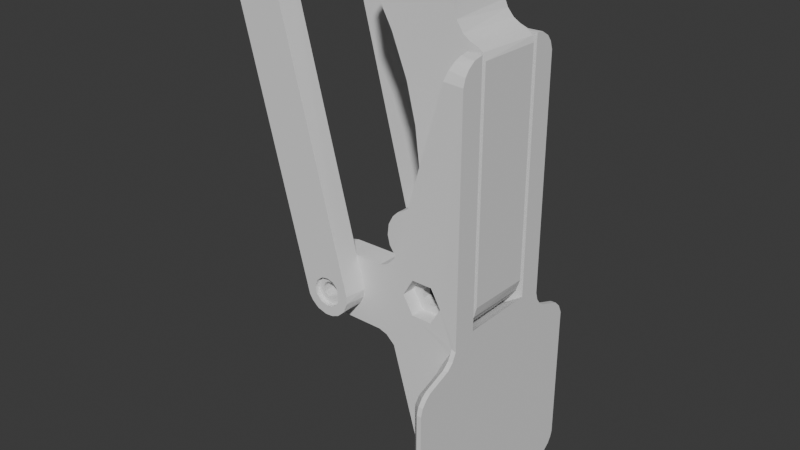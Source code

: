# Source: gripper_finger.blend  (saved by Blender 5.0.118; exported with 4.5.12 LTS)
import bpy
from mathutils import Matrix  # noqa: F401  (used for matrix-valued properties, if any)

bpy.ops.wm.read_factory_settings(use_empty=True)
scene = bpy.context.scene
scene.name = 'Scene'

# ---- collections
col_collection = bpy.data.collections.new('Collection'); scene.collection.children.link(col_collection)

# ---- world
world_world = bpy.data.worlds.new('World'); scene.world = world_world
world_world.use_nodes = True; world_world.node_tree.nodes.clear()
_N = world_world.node_tree.nodes; _L = world_world.node_tree.links
n0 = _N.new('ShaderNodeOutputWorld'); n0.name = 'World Output'; n0.location = (300, 300)
n1 = _N.new('ShaderNodeBackground'); n1.name = 'Background'; n1.location = (10, 300)
n1.inputs[0].default_value = (0.05088, 0.05088, 0.05088, 1.0)
_L.new(n1.outputs[0], n0.inputs[0])
n0.is_active_output = True
world_world.color = (0.05088, 0.05088, 0.05088)
world_world.sun_shadow_jitter_overblur = 0.0

# ---- meshes
me_gripper___finger_r__1 = bpy.data.meshes.new('Gripper - Finger R (1)')
me_gripper___finger_r__1.from_pydata([(18.02, 8.5, -88.76), (19.88, 8.5, -88.78), (19.54, 8.5, -89.97), (17.19, 8.5, -90.04), (18.57, 8.5, -91.27), (17.17, 8.5, -92.07), (15.62, 8.5, -90.43), (15.45, 8.5, -92.27), (13.41, 8.5, -91.44), (14.36, 8.5, -89.79), (12.18, 8.5, -89.82), (13.74, 8.5, -88.61), (11.88, 8.5, -87.89), (13.89, 8.5, -87.44), (12.63, 8.5, -85.85), (14.61, 8.5, -86.48), (14.1, 8.5, -84.65), (15.95, 8.5, -86.07), (15.97, 8.5, -84.2), (17.71, 8.5, -84.66), (17.13, 8.5, -86.46), (19.04, 8.5, -85.7), (17.92, 8.5, -87.42), (19.84, 8.5, -87.41), (17.56, 5.5, -86.84), (16.75, 5.5, -86.26), (15.88, 5.5, -86.08), (14.59, 5.5, -86.48), (13.85, 5.5, -87.55), (13.78, 5.5, -88.9), (14.66, 5.5, -90.03), (15.58, 5.5, -90.39), (16.52, 5.5, -90.33), (17.57, 5.5, -89.66), (18.11, 5.5, -88.18), (22.59, -15.5, -96.75), (22.98, -15.54, -95.44), (21.0, -17.31, -100.8), (23.0, -18.01, -98.86), (21.0, -15.5, -99.45), (23.0, -16.48, -97.54), (21.0, -22.16, -136.4), (23.0, -23.09, -138.2), (23.0, -24.39, -137.0), (21.0, -23.35, -135.0), (23.0, -25.23, -135.6), (23.0, -25.49, -134.3), (23.0, 20.48, -134.4), (21.0, 18.45, -134.6), (21.0, 17.23, -102.6), (23.0, 17.91, -100.7), (23.0, 19.24, -101.8), (21.0, 18.37, -104.1), (23.0, 20.07, -103.1), (22.99, 20.46, -104.4), (23.0, 13.07, -98.89), (21.0, 4.652, -141.0), (20.13, 10.5, -138.0), (21.0, 10.5, -138.9), (23.0, 10.5, -141.0), (19.84, -15.44, -45.1), (24.0, -15.48, -45.3), (24.0, -14.96, -43.69), (20.36, -14.72, -43.25), (24.0, -14.14, -42.55), (20.72, -13.52, -41.99), (24.0, -12.6, -41.4), (20.91, -12.26, -41.3), (24.0, -10.5, -40.97), (21.01, -10.5, -40.97), (23.0, -25.47, -104.5), (21.0, -23.39, -104.1), (21.0, 5.5, -41.0), (24.0, 5.5, -41.0), (20.97, 6.605, -41.09), (24.0, 7.101, -41.21), (20.75, 8.395, -41.88), (24.0, 8.917, -42.31), (20.32, 9.81, -43.39), (24.0, 9.912, -43.61), (24.0, 10.49, -45.3), (19.79, 10.47, -45.27), (20.13, -15.5, -138.0), (21.0, -9.652, -141.0), (21.0, -15.5, -138.9), (23.0, -15.5, -141.0), (9.633, 5.5, -80.97), (9.338, 10.5, -81.65), (8.639, 5.5, -82.51), (7.611, 10.5, -83.32), (7.016, 5.5, -83.61), (5.879, 10.5, -83.95), (5.556, 5.5, -83.98), (6.231, -10.5, -83.9), (6.057, -15.5, -83.93), (7.784, -15.5, -83.19), (8.17, -10.5, -82.93), (9.387, -15.5, -81.58), (9.482, -10.5, -81.34), (17.92, -10.5, -87.42), (17.56, -12.5, -86.84), (17.13, -10.5, -86.46), (16.28, -12.5, -86.07), (15.95, -10.5, -86.07), (14.59, -12.5, -86.48), (14.61, -10.5, -86.48), (13.78, -10.5, -87.7), (13.72, -12.5, -87.94), (13.97, -10.5, -89.32), (14.13, -12.5, -89.55), (15.06, -10.5, -90.26), (15.35, -12.5, -90.37), (16.41, -10.5, -90.38), (16.57, -12.5, -90.31), (17.57, -12.5, -89.66), (17.45, -10.5, -89.76), (18.02, -10.5, -88.76), (18.11, -12.5, -88.18), (23.0, 20.09, -135.9), (21.0, 17.51, -136.2), (23.0, 19.13, -137.3), (23.0, 17.91, -138.3), (18.0, -10.5, -97.02), (-2.542, -10.5, -89.56), (-3.347, -10.5, -89.51), (-4.021, -10.5, -89.89), (-4.48, -10.5, -90.59), (-9.587, -10.5, -88.53), (6.043, -10.5, -98.06), (-2.063, -10.5, -92.24), (7.697, -10.5, -98.76), (-8.48, -10.5, -86.61), (-7.277, -10.5, -85.44), (24.0, -10.5, -93.64), (-3.745, -10.5, -84.02), (-1.745, -10.5, -90.1), (20.0, -10.5, -96.29), (-10.02, -10.5, -90.69), (-9.785, -10.5, -92.83), (-4.282, -10.5, -91.88), (-8.548, -10.5, -95.37), (-6.387, -10.5, -97.16), (-3.203, -10.5, -92.51), (-4.172, -10.5, -97.93), (-5.64, -10.5, -84.48), (9.641, -10.5, -101.0), (-1.49, -10.5, -91.23), (18.0, -10.5, -130.4), (8.836, -10.5, -99.73), (-3.648, 5.5, -84.02), (-4.202, 10.5, -84.07), (-5.42, 5.5, -84.39), (-6.41, 10.5, -84.86), (-7.265, 5.5, -85.43), (-7.901, 10.5, -85.98), (-8.584, 5.5, -86.74), (-9.439, 10.5, -88.08), (-9.727, 5.5, -88.91), (-10.02, 10.5, -90.69), (-10.02, 5.5, -91.5), (-9.785, 10.5, -92.83), (-9.435, 5.5, -93.85), (-8.548, 10.5, -95.37), (-7.814, 5.5, -96.16), (-6.387, 10.5, -97.16), (-5.66, 5.5, -97.5), (-4.172, 10.5, -97.93), (-3.845, 5.5, -97.97), (24.0, 12.02, -98.11), (24.0, 5.5, -93.64), (24.0, -17.76, -98.73), (24.0, 10.5, -141.0), (24.0, 17.96, -138.2), (24.0, 20.43, -104.1), (24.0, 13.15, -98.93), (24.0, 11.05, -96.84), (24.0, -15.6, -95.75), (24.0, -15.5, -141.0), (24.0, -16.49, -97.51), (24.0, -22.89, -100.7), (24.0, -25.48, -134.5), (24.0, -24.02, -137.4), (24.0, 19.56, -102.2), (24.0, 10.51, -95.12), (24.0, -22.87, -138.3), (24.0, 19.24, -137.2), (24.0, -25.0, -102.9), (24.0, -25.47, -104.5), (24.0, -25.04, -136.0), (24.0, 20.07, -135.9), (24.0, 20.47, -134.5), (24.0, 18.11, -100.8), (24.0, -24.01, -101.6), (20.17, -12.5, -88.25), (18.04, -12.5, -91.95), (20.17, -15.5, -88.25), (18.04, -15.5, -91.95), (21.01, 10.5, -99.43), (21.0, 11.81, -100.5), (22.47, 10.5, -96.91), (23.0, 10.77, -96.17), (22.99, 10.51, -95.09), (23.0, 11.64, -97.74), (-4.371, 10.5, -90.36), (-4.319, 5.5, -90.26), (-3.897, 10.5, -89.77), (-3.785, 5.5, -89.7), (-2.942, 10.5, -89.46), (-2.833, 5.5, -89.47), (-1.783, 10.5, -90.05), (-2.035, 5.5, -89.84), (-1.526, 5.5, -90.55), (-1.484, 10.5, -91.11), (-1.629, 5.5, -91.68), (-1.817, 10.5, -91.96), (-2.495, 5.5, -92.45), (-2.577, 10.5, -92.46), (-3.77, 10.5, -92.36), (-3.546, 5.5, -92.42), (-4.23, 5.5, -91.89), (-4.508, 10.5, -91.29), (-4.523, 5.5, -91.07), (5.532, 5.5, -98.02), (16.56, 10.5, -84.27), (15.08, 10.5, -84.32), (19.11, 10.5, -85.8), (12.37, 10.5, -86.31), (11.86, 10.5, -88.1), (19.88, 10.5, -87.62), (17.88, 10.5, -84.76), (9.641, 10.5, -101.0), (19.74, 10.5, -89.48), (13.54, 10.5, -84.98), (8.496, 10.5, -99.32), (6.233, 10.5, -98.09), (16.28, 10.5, -92.25), (14.72, 10.5, -92.1), (13.18, 10.5, -91.22), (17.88, 10.5, -91.76), (19.01, 10.5, -90.79), (12.22, 10.5, -89.88), (18.0, 5.5, -130.4), (9.327, -15.5, -100.3), (7.499, -15.5, -98.61), (5.723, -15.5, -98.03), (23.0, -25.0, -102.9), (23.0, -24.03, -101.6), (21.0, -22.27, -102.7), (23.0, -22.86, -100.7), (20.27, 5.5, -96.14), (7.163, 5.5, -98.43), (9.598, 5.5, -100.9), (18.02, 5.5, -97.04), (8.736, 5.5, -99.62), (-3.845, -15.5, -97.97), (-5.66, -15.5, -97.5), (-7.814, -15.5, -96.16), (-9.435, -15.5, -93.85), (-10.02, -15.5, -91.5), (-9.727, -15.5, -88.91), (-8.584, -15.5, -86.74), (-7.265, -15.5, -85.43), (-5.42, -15.5, -84.39), (-3.648, -15.5, -84.02), (-4.115, -15.5, -92.05), (-2.977, -15.5, -92.54), (-1.972, -15.5, -92.12), (-1.543, -15.5, -91.42), (-1.522, -15.5, -90.66), (-1.979, -15.5, -89.86), (-2.83, -15.5, -89.49), (-3.709, -15.5, -89.64), (-4.265, -15.5, -90.18), (-4.539, -15.5, -91.0), (18.04, -15.5, -84.55), (11.63, -15.5, -88.25), (13.76, -15.5, -84.55), (13.76, -15.5, -91.95), (13.76, -12.5, -84.55), (18.04, -12.5, -84.55), (13.76, -12.5, -91.95), (11.63, -12.5, -88.25), (-5.943, 14.5, -90.19), (-5.185, 15.5, -88.91), (-5.043, 14.5, -88.77), (-3.952, 15.5, -88.12), (-3.779, 14.5, -88.07), (-2.216, 15.5, -88.05), (-2.386, 14.5, -88.04), (-0.9997, 14.5, -88.69), (-0.9332, 15.5, -88.8), (-0.2499, 15.5, -89.75), (-0.08114, 14.5, -90.18), (0.03486, 15.5, -91.17), (-0.07354, 14.5, -91.83), (-0.479, 15.5, -92.68), (-0.9553, 14.5, -93.24), (-1.321, 15.5, -93.5), (-2.304, 14.5, -93.95), (-2.339, 15.5, -93.95), (-3.966, 15.5, -93.9), (-3.936, 14.5, -93.9), (-5.217, 14.5, -93.05), (-5.197, 15.5, -93.06), (-5.836, 15.5, -92.06), (-5.891, 14.5, -91.9), (-5.98, 15.5, -90.34), (-1.219, 14.5, -91.08), (-1.732, 14.5, -92.2), (-2.797, 14.5, -92.77), (-4.206, 14.5, -92.3), (-4.738, 14.5, -91.17), (-4.579, 14.5, -90.25), (-3.956, 14.5, -89.54), (-2.873, 14.5, -89.23), (-1.702, 14.5, -89.81), (-17.23, 10.5, -29.61), (1.96, 10.5, -91.85), (-23.68, 10.5, -27.86), (-2.62, 10.5, -89.29), (-1.703, 10.5, -89.82), (-17.58, 10.5, -30.71), (-18.36, 10.5, -31.33), (-1.268, 10.5, -90.76), (-3.824, 10.5, -89.43), (-20.77, 10.5, -29.53), (1.958, 10.5, -90.26), (-4.746, 10.5, -91.16), (-19.65, 10.5, -31.35), (-20.48, 10.5, -30.61), (-4.574, 10.5, -90.26), (-1.455, 10.5, -91.84), (1.135, 10.5, -93.9), (-0.3683, 10.5, -95.28), (-2.169, 10.5, -92.53), (-1.854, 10.5, -95.89), (-3.082, 10.5, -92.75), (-3.483, 10.5, -96.0), (-5.495, 10.5, -95.39), (-4.199, 10.5, -92.3), (-6.836, 10.5, -94.22), (-7.572, 10.5, -93.08), (-24.04, 10.5, -29.9), (-20.26, 10.5, -28.49), (-22.74, 10.5, -26.36), (-21.3, 10.5, -25.21), (-19.5, 10.5, -28.03), (-19.6, 10.5, -24.72), (-18.7, 10.5, -27.99), (-18.12, 10.5, -24.76), (-16.26, 10.5, -25.46), (-17.83, 10.5, -28.39), (-14.58, 10.5, -27.27), (-14.35, 15.5, -27.81), (-17.27, 15.5, -29.52), (-7.647, 15.5, -92.89), (-19.24, 15.5, -31.44), (-17.45, 15.5, -30.56), (-20.6, 15.5, -30.41), (-17.66, 15.5, -28.54), (-15.06, 15.5, -26.6), (-16.6, 15.5, -25.24), (-18.72, 15.5, -27.97), (-19.03, 15.5, -24.66), (-19.59, 15.5, -28.07), (-20.87, 15.5, -25.04), (-22.22, 15.5, -25.85), (-20.31, 15.5, -28.53), (-23.17, 15.5, -26.91), (-23.8, 15.5, -28.22), (-20.73, 15.5, -29.45), (-24.02, 15.5, -29.94), (-20.07, 15.5, -31.07), (-18.25, 15.5, -31.27), (-6.607, 15.5, -94.54), (-4.862, 15.5, -95.66), (-2.853, 15.5, -96.05), (-0.5102, 15.5, -95.39), (1.062, 15.5, -93.97), (1.801, 15.5, -92.45), (2.031, 15.5, -90.78), (-5.711, -20.5, -92.4), (-5.616, -19.5, -92.5), (-4.901, -19.5, -93.35), (-4.513, -20.5, -93.62), (-3.471, -19.5, -94.01), (-3.111, -20.5, -94.03), (-1.882, -19.5, -93.81), (-1.887, -20.5, -93.8), (-0.9081, -20.5, -93.18), (-0.8159, -19.5, -93.09), (-0.2021, -20.5, -92.13), (-0.2104, -19.5, -92.13), (0.02725, -19.5, -90.99), (0.01936, -20.5, -90.63), (-0.3126, -19.5, -89.59), (-0.5171, -20.5, -89.29), (-1.25, -19.5, -88.54), (-1.483, -20.5, -88.37), (-2.28, -19.5, -88.07), (-2.795, -20.5, -87.99), (-3.477, -19.5, -88.01), (-4.205, -20.5, -88.21), (-4.613, -19.5, -88.45), (-5.535, -20.5, -89.32), (-5.68, -19.5, -89.53), (-6.017, -20.5, -90.77), (-6.017, -19.5, -91.31), (-4.491, -19.5, -91.95), (-3.482, -19.5, -92.69), (-2.201, -19.5, -92.58), (-1.338, -19.5, -91.58), (-1.303, -19.5, -90.61), (-1.762, -19.5, -89.76), (-2.62, -19.5, -89.3), (-3.596, -19.5, -89.35), (-4.393, -19.5, -89.95), (-4.736, -19.5, -90.81), (-4.664, -15.5, -91.55), (-7.759, -15.5, -92.54), (-19.85, -15.5, -31.22), (-14.35, -15.5, -27.81), (-4.08, -15.5, -89.59), (-4.688, -15.5, -90.56), (-17.23, -15.5, -29.79), (-20.45, -15.5, -30.66), (-1.546, -15.5, -90.02), (-17.7, -15.5, -30.86), (-2.622, -15.5, -89.26), (-17.58, -15.5, -28.69), (-15.06, -15.5, -26.6), (-16.6, -15.5, -25.24), (-18.18, -15.5, -28.17), (-19.21, -15.5, -27.95), (-19.03, -15.5, -24.66), (-20.87, -15.5, -25.04), (-20.29, -15.5, -28.52), (-22.22, -15.5, -25.85), (-23.17, -15.5, -26.91), (-23.8, -15.5, -28.22), (-20.76, -15.5, -29.62), (-24.02, -15.5, -29.94), (-18.71, -15.5, -31.44), (-7.187, -15.5, -93.79), (-3.916, -15.5, -92.52), (-5.437, -15.5, -95.44), (-2.853, -15.5, -96.05), (-2.458, -15.5, -92.69), (-0.5102, -15.5, -95.39), (-1.484, -15.5, -91.88), (1.062, -15.5, -93.97), (1.801, -15.5, -92.45), (-1.259, -15.5, -90.95), (2.031, -15.5, -90.78), (-17.29, -20.5, -30.06), (-20.18, -20.5, -30.98), (-24.04, -20.5, -29.9), (1.958, -20.5, -90.26), (-20.72, -20.5, -30.06), (-17.72, -20.5, -30.87), (-19.36, -20.5, -31.41), (-20.64, -20.5, -29.12), (-23.68, -20.5, -27.86), (-22.74, -20.5, -26.36), (-20.17, -20.5, -28.4), (-21.3, -20.5, -25.21), (-19.25, -20.5, -27.97), (-19.6, -20.5, -24.72), (-18.12, -20.5, -24.76), (-18.29, -20.5, -28.11), (-16.26, -20.5, -25.46), (-17.45, -20.5, -28.84), (-14.58, -20.5, -27.27), (-18.43, -20.5, -31.35), (1.96, -20.5, -91.85), (1.135, -20.5, -93.9), (-0.3683, -20.5, -95.28), (-1.854, -20.5, -95.89), (-3.483, -20.5, -96.0), (-5.495, -20.5, -95.39), (-6.836, -20.5, -94.22), (-7.572, -20.5, -93.08), (9.069, 4.5, -82.08), (16.56, 4.5, -86.17), (15.15, 4.5, -86.19), (10.05, 4.5, -76.19), (14.01, 4.5, -87.13), (0.121, 4.5, -34.16), (17.5, 4.5, -86.79), (23.94, 4.5, -89.51), (23.98, 4.5, -42.54), (8.935, 4.5, -55.23), (23.62, 4.5, -41.37), (10.13, 4.5, -62.93), (10.42, 4.5, -69.07), (7.867, 4.5, -87.06), (3.395, 4.5, -39.88), (22.47, 4.5, -40.27), (21.07, 4.5, -39.77), (19.63, 4.5, -38.92), (18.32, 4.5, -37.43), (17.67, 4.5, -35.93), (6.621, 4.5, -47.32), (18.04, 4.5, -87.82), (17.95, 4.5, -88.95), (23.19, 4.5, -91.84), (17.46, 4.5, -89.76), (21.89, 4.5, -93.74), (20.07, 4.5, -95.22), (16.42, 4.5, -90.38), (17.62, 4.5, -96.22), (14.86, 4.5, -96.31), (15.08, 4.5, -90.27), (12.95, 4.5, -95.81), (11.26, 4.5, -94.92), (14.24, 4.5, -89.64), (9.287, 4.5, -93.01), (13.74, 4.5, -88.6), (8.149, 4.5, -90.68), (7.81, 4.5, -88.85), (21.36, -4.5, -91.95), (22.16, -4.5, -90.34), (18.06, -4.5, -88.47), (22.48, -4.5, -88.64), (22.26, -4.5, -86.37), (17.84, -4.5, -87.26), (21.03, -4.5, -84.1), (16.83, -4.5, -86.26), (19.76, -4.5, -82.91), (18.26, -4.5, -82.08), (16.11, -4.5, -81.65), (15.53, -4.5, -86.11), (14.03, -4.5, -81.92), (14.46, -4.5, -86.61), (12.12, -4.5, -82.83), (10.87, -4.5, -84.01), (9.911, -4.5, -85.45), (13.79, -4.5, -87.69), (9.326, -4.5, -87.61), (13.81, -4.5, -88.86), (9.524, -4.5, -90.03), (10.48, -4.5, -92.01), (14.32, -4.5, -89.73), (11.68, -4.5, -93.32), (15.1, -4.5, -90.26), (13.62, -4.5, -94.47), (16.33, -4.5, -90.4), (15.64, -4.5, -94.83), (17.88, -4.5, -94.58), (20.13, -4.5, -93.32), (17.58, -4.5, -89.65), (0.1553, -9.5, -34.24), (9.758, -9.5, -85.83), (23.97, -9.5, -42.32), (21.92, -9.5, -85.56), (23.96, -9.5, -89.24), (20.93, -9.5, -83.97), (10.93, -9.5, -83.88), (16.8, -9.5, -81.71), (14.89, -9.5, -81.73), (22.5, -9.5, -87.71), (19.08, -9.5, -82.43), (9.363, -9.5, -57.41), (22.24, -9.5, -90.07), (23.38, -9.5, -91.45), (21.25, -9.5, -92.15), (22.17, -9.5, -93.4), (20.48, -9.5, -94.98), (19.71, -9.5, -93.63), (17.93, -9.5, -94.54), (17.99, -9.5, -96.12), (15.91, -9.5, -94.84), (15.65, -9.5, -96.37), (14.09, -9.5, -94.6), (13.78, -9.5, -96.09), (11.76, -9.5, -95.25), (12.59, -9.5, -93.94), (11.25, -9.5, -92.94), (9.894, -9.5, -93.73), (9.891, -9.5, -91.03), (8.727, -9.5, -92.05), (7.908, -9.5, -89.82), (9.271, -9.5, -88.25), (9.429, -9.5, -80.51), (12.88, -9.5, -82.37), (10.32, -9.5, -72.76), (10.35, -9.5, -65.5), (3.962, -9.5, -41.01), (20.73, -9.5, -39.61), (19.24, -9.5, -38.59), (22.28, -9.5, -40.19), (23.35, -9.5, -40.99), (7.843, -9.5, -87.18), (7.353, -9.5, -49.41), (17.85, -9.5, -36.5), (-1.374, 4.5, -26.21), (15.9, 4.5, -26.21), (-1.374, -9.5, -26.21), (15.9, -9.5, -26.21)], [], [(22, 23, 0), (23, 1, 0), (1, 2, 0), (0, 2, 3), (2, 4, 3), (4, 5, 3), (3, 5, 6), (5, 7, 6), (7, 8, 6), (6, 8, 9), (8, 10, 9), (9, 10, 11), (10, 12, 11), (11, 12, 13), (12, 14, 13), (13, 14, 15), (14, 16, 15), (15, 16, 17), (16, 18, 17), (18, 19, 17), (17, 19, 20), (19, 21, 20), (20, 21, 22), (21, 23, 22), (0, 34, 22), (34, 24, 22), (22, 24, 20), (24, 25, 20), (20, 25, 17), (25, 26, 17), (26, 27, 17), (17, 27, 15), (15, 27, 13), (27, 28, 13), (13, 28, 11), (28, 29, 11), (11, 29, 9), (29, 30, 9), (9, 30, 6), (30, 31, 6), (31, 32, 6), (6, 32, 3), (32, 33, 3), (3, 33, 0), (33, 34, 0), (39, 40, 35), (40, 36, 35), (37, 38, 39), (38, 40, 39), (42, 43, 41), (41, 43, 44), (43, 45, 44), (45, 46, 44), (47, 48, 54), (48, 52, 54), (50, 51, 49), (49, 51, 52), (51, 53, 52), (53, 54, 52), (50, 49, 55), (49, 198, 55), (56, 57, 58), (119, 121, 58), (121, 59, 58), (58, 59, 56), (61, 62, 60), (60, 62, 63), (62, 64, 63), (63, 64, 65), (64, 66, 65), (67, 65, 66), (68, 69, 66), (69, 67, 66), (70, 71, 46), (71, 44, 46), (72, 73, 74), (73, 75, 74), (74, 75, 76), (75, 77, 76), (76, 77, 78), (77, 79, 78), (79, 80, 78), (78, 80, 81), (82, 83, 84), (83, 85, 84), (84, 85, 41), (85, 42, 41), (86, 87, 88), (87, 89, 88), (88, 89, 90), (89, 91, 90), (90, 91, 92), (38, 37, 248), (37, 247, 248), (94, 95, 93), (93, 95, 96), (95, 97, 96), (96, 97, 98), (116, 117, 99), (117, 100, 99), (99, 100, 101), (100, 102, 101), (101, 102, 103), (501, 596, 598, 594), (102, 104, 103), (103, 104, 105), (105, 104, 106), (104, 107, 106), (106, 107, 108), (107, 109, 108), (108, 109, 110), (109, 111, 110), (110, 111, 112), (111, 113, 112), (113, 114, 112), (112, 114, 115), (115, 114, 116), (114, 117, 116), (47, 118, 48), (48, 118, 119), (118, 120, 119), (120, 121, 119), (69, 68, 103), (122, 108, 110), (69, 103, 98), (142, 129, 143), (135, 123, 106), (124, 125, 127), (125, 126, 127), (101, 103, 68), (98, 103, 105), (93, 106, 134), (123, 124, 127), (146, 108, 122), (96, 106, 93), (127, 131, 106), (123, 127, 106), (110, 112, 122), (143, 129, 128), (133, 115, 116), (96, 98, 105), (106, 96, 105), (131, 132, 106), (68, 99, 101), (146, 135, 106), (122, 112, 136), (112, 115, 136), (136, 115, 133), (116, 99, 133), (127, 126, 137), (137, 126, 138), (126, 139, 138), (138, 139, 140), (140, 139, 141), (139, 142, 141), (141, 142, 143), (130, 128, 129), (133, 99, 68), (106, 132, 144), (148, 130, 122), (144, 134, 106), (147, 145, 122), (130, 129, 122), (122, 129, 146), (146, 106, 108), (122, 145, 148), (149, 150, 151), (150, 152, 151), (151, 152, 153), (152, 154, 153), (153, 154, 155), (154, 156, 155), (155, 156, 157), (156, 158, 157), (157, 158, 159), (158, 160, 159), (159, 160, 161), (160, 162, 161), (161, 162, 163), (162, 164, 163), (163, 164, 165), (164, 166, 165), (165, 166, 167), (171, 172, 190), (174, 169, 173), (191, 174, 173), (174, 168, 169), (171, 190, 177), (190, 180, 177), (177, 180, 184), (133, 176, 178), (168, 175, 169), (190, 173, 180), (173, 169, 180), (180, 169, 187), (169, 133, 187), (187, 133, 170), (173, 182, 191), (169, 183, 73), (183, 80, 73), (133, 178, 170), (181, 184, 180), (190, 172, 185), (175, 183, 169), (68, 61, 133), (61, 176, 133), (192, 186, 170), (80, 75, 73), (181, 180, 188), (189, 190, 185), (179, 192, 170), (186, 187, 170), (61, 66, 64), (77, 75, 80), (80, 79, 77), (61, 64, 62), (61, 68, 66), (193, 194, 195), (194, 196, 195), (58, 198, 119), (58, 197, 198), (48, 119, 52), (119, 198, 52), (49, 52, 198), (197, 199, 202), (202, 199, 200), (199, 201, 200), (55, 198, 202), (198, 197, 202), (220, 203, 221), (221, 203, 204), (203, 205, 204), (204, 205, 206), (205, 207, 206), (206, 207, 208), (207, 209, 208), (208, 209, 210), (210, 209, 211), (209, 212, 211), (211, 212, 213), (212, 214, 213), (213, 214, 215), (214, 216, 215), (216, 217, 215), (215, 217, 218), (218, 217, 219), (217, 220, 219), (219, 220, 221), (184, 181, 42), (42, 181, 43), (181, 188, 43), (43, 188, 45), (188, 180, 45), (45, 180, 46), (222, 167, 234), (167, 166, 234), (80, 229, 223), (223, 91, 89), (227, 209, 207), (201, 239, 183), (80, 223, 81), (197, 217, 216), (152, 150, 223), (152, 232, 226), (207, 205, 156), (197, 234, 217), (225, 229, 80), (81, 223, 87), (152, 226, 227), (197, 214, 212), (239, 231, 183), (152, 223, 224), (224, 232, 152), (89, 87, 223), (223, 150, 91), (58, 57, 197), (57, 230, 197), (183, 231, 228), (228, 225, 80), (216, 214, 197), (230, 233, 197), (233, 234, 197), (183, 228, 80), (217, 234, 166), (154, 152, 227), (156, 154, 227), (207, 156, 227), (236, 235, 197), (205, 203, 156), (240, 237, 212), (212, 209, 227), (212, 237, 197), (197, 237, 236), (235, 238, 197), (239, 201, 238), (166, 164, 217), (164, 162, 217), (217, 162, 220), (162, 160, 220), (160, 158, 220), (158, 156, 220), (220, 156, 203), (199, 197, 238), (201, 199, 238), (212, 227, 240), (91, 150, 92), (150, 149, 92), (47, 190, 118), (190, 189, 118), (189, 185, 118), (118, 185, 120), (185, 172, 120), (120, 172, 121), (241, 251, 230), (242, 145, 82), (145, 147, 82), (230, 57, 241), (57, 56, 241), (241, 56, 147), (56, 83, 147), (147, 83, 82), (145, 242, 148), (242, 243, 148), (148, 243, 130), (130, 243, 128), (243, 244, 128), (70, 245, 71), (245, 246, 71), (71, 246, 247), (246, 248, 247), (252, 32, 31), (34, 33, 169), (169, 33, 249), (167, 222, 215), (211, 213, 252), (213, 215, 252), (72, 26, 73), (215, 250, 252), (252, 251, 241), (33, 32, 249), (249, 32, 252), (31, 211, 252), (215, 222, 250), (250, 253, 252), (90, 92, 208), (149, 208, 92), (208, 210, 31), (31, 30, 208), (26, 25, 73), (25, 24, 73), (253, 251, 252), (27, 26, 72), (73, 24, 169), (86, 27, 72), (210, 211, 31), (27, 90, 28), (24, 34, 169), (30, 29, 208), (27, 88, 90), (86, 88, 27), (208, 28, 90), (29, 28, 208), (215, 218, 167), (167, 218, 165), (165, 218, 163), (218, 219, 163), (163, 219, 161), (219, 221, 161), (161, 221, 159), (159, 221, 157), (221, 204, 157), (157, 204, 155), (204, 206, 155), (155, 206, 153), (153, 206, 151), (206, 208, 151), (151, 208, 149), (87, 86, 81), (86, 72, 81), (78, 81, 76), (74, 76, 81), (81, 72, 74), (50, 191, 51), (191, 182, 51), (51, 182, 53), (182, 173, 53), (53, 173, 54), (201, 183, 200), (183, 175, 200), (200, 175, 202), (175, 168, 202), (202, 168, 55), (168, 174, 55), (93, 134, 94), (134, 263, 94), (244, 254, 128), (254, 143, 128), (187, 186, 70), (70, 186, 245), (245, 186, 246), (186, 192, 246), (192, 179, 246), (246, 179, 248), (254, 255, 143), (143, 255, 141), (255, 256, 141), (141, 256, 140), (256, 257, 140), (140, 257, 138), (257, 258, 138), (138, 258, 137), (258, 259, 137), (137, 259, 127), (259, 260, 127), (127, 260, 131), (260, 261, 131), (131, 261, 132), (132, 261, 144), (261, 262, 144), (144, 262, 134), (262, 263, 134), (126, 273, 139), (273, 264, 139), (139, 264, 142), (264, 265, 142), (142, 265, 129), (265, 266, 129), (266, 267, 129), (129, 267, 146), (267, 268, 146), (146, 268, 135), (268, 269, 135), (135, 269, 123), (269, 270, 123), (123, 270, 124), (270, 271, 124), (124, 271, 125), (271, 272, 125), (125, 272, 126), (272, 273, 126), (169, 249, 133), (249, 136, 133), (249, 252, 136), (136, 252, 122), (61, 274, 195), (60, 97, 61), (97, 276, 61), (61, 276, 274), (267, 266, 39), (39, 35, 277), (266, 265, 244), (244, 265, 254), (268, 267, 277), (275, 94, 259), (94, 263, 259), (270, 269, 275), (97, 95, 275), (275, 95, 94), (271, 270, 259), (259, 270, 275), (243, 242, 39), (82, 84, 242), (84, 39, 242), (277, 267, 39), (244, 243, 266), (266, 243, 39), (276, 97, 275), (262, 261, 260), (272, 271, 259), (275, 268, 277), (263, 262, 260), (260, 259, 263), (275, 269, 268), (254, 265, 255), (265, 264, 255), (255, 264, 256), (256, 264, 257), (264, 273, 257), (257, 273, 258), (258, 273, 259), (259, 273, 272), (35, 36, 277), (277, 36, 196), (196, 36, 195), (36, 176, 195), (195, 176, 61), (55, 174, 50), (174, 191, 50), (227, 226, 12), (12, 226, 14), (226, 232, 14), (14, 232, 16), (232, 224, 16), (16, 224, 18), (224, 223, 18), (18, 223, 19), (223, 229, 19), (19, 229, 21), (229, 225, 21), (21, 225, 23), (225, 228, 23), (23, 228, 1), (228, 231, 1), (1, 231, 2), (231, 239, 2), (2, 239, 4), (239, 238, 4), (4, 238, 5), (238, 235, 5), (5, 235, 7), (235, 236, 7), (7, 236, 8), (236, 237, 8), (8, 237, 10), (237, 240, 10), (240, 227, 10), (10, 227, 12), (252, 241, 122), (241, 147, 122), (278, 279, 276), (279, 274, 276), (85, 177, 42), (177, 184, 42), (280, 281, 277), (281, 275, 277), (248, 179, 38), (179, 170, 38), (281, 278, 275), (278, 276, 275), (46, 180, 70), (180, 187, 70), (194, 113, 111), (194, 111, 280), (114, 113, 194), (279, 102, 100), (279, 100, 193), (193, 114, 194), (111, 109, 280), (278, 104, 102), (281, 280, 109), (109, 107, 281), (278, 281, 107), (278, 102, 279), (117, 114, 193), (100, 117, 193), (107, 104, 278), (247, 37, 84), (84, 37, 39), (84, 41, 44), (84, 44, 247), (44, 71, 247), (194, 280, 196), (280, 277, 196), (121, 172, 59), (172, 171, 59), (279, 193, 274), (193, 195, 274), (54, 173, 47), (173, 190, 47), (59, 171, 56), (171, 177, 56), (56, 177, 83), (177, 85, 83), (222, 234, 250), (234, 233, 250), (250, 233, 253), (253, 233, 251), (233, 230, 251), (65, 67, 60), (60, 63, 65), (67, 69, 60), (98, 97, 69), (97, 60, 69), (36, 40, 176), (176, 40, 178), (178, 40, 170), (40, 38, 170), (306, 283, 282), (282, 283, 284), (283, 285, 284), (284, 285, 286), (285, 287, 286), (286, 287, 288), (288, 287, 289), (287, 290, 289), (290, 291, 289), (289, 291, 292), (291, 293, 292), (292, 293, 294), (293, 295, 294), (294, 295, 296), (295, 297, 296), (296, 297, 298), (297, 299, 298), (299, 300, 298), (298, 300, 301), (301, 300, 302), (300, 303, 302), (303, 304, 302), (302, 304, 305), (304, 306, 305), (305, 306, 282), (307, 294, 308), (294, 296, 308), (308, 296, 309), (296, 298, 309), (298, 301, 309), (309, 301, 310), (301, 302, 310), (302, 305, 310), (310, 305, 311), (305, 282, 311), (311, 282, 312), (282, 284, 312), (312, 284, 313), (284, 286, 313), (313, 286, 314), (286, 288, 314), (288, 289, 314), (314, 289, 315), (289, 292, 315), (315, 292, 307), (292, 294, 307), (319, 320, 352), (352, 320, 326), (330, 324, 342), (316, 321, 352), (352, 321, 319), (341, 330, 342), (321, 322, 319), (320, 317, 326), (320, 323, 317), (324, 319, 322), (322, 328, 324), (323, 331, 317), (317, 331, 332), (332, 331, 333), (331, 334, 333), (333, 334, 335), (334, 336, 335), (335, 336, 337), (337, 336, 338), (336, 339, 338), (338, 339, 340), (340, 339, 341), (339, 327, 341), (341, 327, 330), (324, 328, 318), (318, 328, 329), (329, 325, 318), (318, 342, 324), (325, 343, 318), (318, 343, 344), (344, 343, 345), (343, 346, 345), (345, 346, 347), (346, 348, 347), (347, 348, 349), (349, 348, 350), (348, 351, 350), (350, 351, 352), (351, 316, 352), (357, 354, 353), (355, 306, 304), (373, 357, 380), (380, 357, 353), (285, 283, 372), (372, 283, 306), (354, 359, 353), (353, 359, 360), (360, 359, 361), (359, 362, 361), (361, 362, 363), (362, 364, 363), (363, 364, 365), (365, 364, 366), (364, 367, 366), (366, 367, 368), (368, 367, 369), (367, 370, 369), (369, 370, 371), (370, 358, 371), (371, 372, 355), (372, 356, 285), (358, 372, 371), (372, 306, 355), (373, 290, 287), (373, 291, 290), (356, 373, 287), (355, 304, 374), (304, 303, 374), (303, 300, 374), (374, 300, 375), (375, 300, 376), (300, 299, 376), (376, 299, 377), (299, 297, 377), (377, 297, 378), (297, 295, 378), (378, 295, 379), (295, 293, 379), (379, 293, 380), (293, 291, 380), (380, 291, 373), (287, 285, 356), (380, 353, 326), (353, 352, 326), (307, 323, 315), (323, 320, 315), (320, 319, 315), (315, 319, 314), (319, 324, 314), (314, 324, 313), (313, 324, 312), (324, 330, 312), (330, 327, 312), (312, 327, 311), (311, 327, 310), (327, 339, 310), (339, 336, 310), (310, 336, 309), (336, 334, 309), (309, 334, 308), (334, 331, 308), (308, 331, 307), (331, 323, 307), (371, 342, 369), (342, 318, 369), (369, 318, 368), (318, 344, 368), (368, 344, 366), (344, 345, 366), (366, 345, 365), (345, 347, 365), (365, 347, 363), (347, 349, 363), (363, 349, 361), (349, 350, 361), (361, 350, 360), (350, 352, 360), (360, 352, 353), (371, 355, 342), (355, 341, 342), (354, 316, 359), (316, 351, 359), (359, 351, 362), (351, 348, 362), (348, 346, 362), (362, 346, 364), (364, 346, 367), (346, 343, 367), (343, 325, 367), (367, 325, 370), (370, 325, 358), (325, 329, 358), (358, 329, 372), (329, 328, 372), (372, 328, 356), (328, 322, 356), (356, 322, 373), (373, 322, 357), (322, 321, 357), (321, 316, 357), (357, 316, 354), (326, 317, 380), (380, 317, 379), (317, 332, 379), (379, 332, 378), (378, 332, 377), (332, 333, 377), (333, 335, 377), (377, 335, 376), (335, 337, 376), (376, 337, 375), (337, 338, 375), (375, 338, 374), (338, 340, 374), (340, 341, 374), (374, 341, 355), (406, 381, 407), (407, 381, 382), (382, 381, 383), (381, 384, 383), (383, 384, 385), (384, 386, 385), (385, 386, 387), (386, 388, 387), (388, 389, 387), (387, 389, 390), (389, 391, 390), (390, 391, 392), (392, 391, 393), (391, 394, 393), (393, 394, 395), (394, 396, 395), (395, 396, 397), (396, 398, 397), (397, 398, 399), (398, 400, 399), (399, 400, 401), (400, 402, 401), (401, 402, 403), (402, 404, 403), (403, 404, 405), (404, 406, 405), (405, 406, 407), (417, 407, 408), (407, 382, 408), (382, 383, 408), (408, 383, 409), (383, 385, 409), (409, 385, 410), (385, 387, 410), (387, 390, 410), (410, 390, 411), (390, 392, 411), (392, 393, 411), (411, 393, 412), (393, 395, 412), (412, 395, 413), (395, 397, 413), (413, 397, 414), (397, 399, 414), (399, 401, 414), (414, 401, 415), (401, 403, 415), (415, 403, 416), (403, 405, 416), (416, 405, 417), (405, 407, 417), (441, 422, 419), (419, 423, 418), (425, 420, 441), (422, 423, 419), (422, 420, 442), (421, 427, 424), (440, 425, 441), (441, 420, 422), (428, 427, 421), (452, 426, 453), (453, 426, 421), (421, 426, 428), (442, 427, 428), (428, 422, 442), (424, 429, 421), (421, 429, 430), (430, 429, 431), (429, 432, 431), (432, 433, 431), (431, 433, 434), (434, 433, 435), (433, 436, 435), (435, 436, 437), (437, 436, 438), (438, 436, 439), (436, 440, 439), (439, 440, 441), (419, 418, 443), (418, 444, 443), (443, 444, 445), (445, 444, 446), (444, 447, 446), (446, 447, 448), (447, 449, 448), (448, 449, 450), (450, 449, 451), (449, 452, 451), (451, 452, 453), (472, 471, 454), (455, 458, 456), (457, 454, 459), (481, 455, 456), (396, 457, 398), (460, 455, 481), (472, 454, 457), (400, 398, 459), (459, 398, 457), (381, 406, 481), (459, 402, 400), (481, 473, 460), (457, 396, 394), (458, 461, 456), (456, 461, 462), (462, 461, 463), (461, 464, 463), (463, 464, 465), (464, 466, 465), (465, 466, 467), (467, 466, 468), (466, 469, 468), (468, 469, 470), (469, 471, 470), (470, 471, 472), (402, 459, 473), (404, 402, 473), (457, 394, 474), (394, 391, 474), (474, 391, 475), (391, 389, 475), (475, 389, 476), (389, 388, 476), (476, 388, 477), (388, 386, 477), (477, 386, 478), (386, 384, 478), (478, 384, 479), (479, 384, 480), (384, 381, 480), (480, 381, 481), (406, 404, 473), (481, 406, 473), (472, 457, 421), (457, 453, 421), (412, 452, 411), (452, 449, 411), (411, 449, 410), (449, 447, 410), (410, 447, 409), (447, 444, 409), (409, 444, 408), (444, 418, 408), (408, 418, 417), (418, 423, 417), (417, 423, 416), (423, 422, 416), (416, 422, 415), (422, 428, 415), (415, 428, 414), (414, 428, 413), (428, 426, 413), (413, 426, 412), (426, 452, 412), (419, 443, 481), (481, 443, 480), (443, 445, 480), (480, 445, 479), (479, 445, 478), (445, 446, 478), (478, 446, 477), (446, 448, 477), (477, 448, 476), (476, 448, 475), (448, 450, 475), (450, 451, 475), (475, 451, 474), (451, 453, 474), (474, 453, 457), (421, 430, 472), (472, 430, 470), (430, 431, 470), (470, 431, 468), (431, 434, 468), (468, 434, 467), (434, 435, 467), (467, 435, 465), (435, 437, 465), (465, 437, 463), (437, 438, 463), (463, 438, 462), (438, 439, 462), (462, 439, 456), (439, 441, 456), (481, 456, 419), (456, 441, 419), (424, 427, 454), (454, 427, 459), (459, 427, 473), (427, 442, 473), (473, 442, 460), (442, 420, 460), (460, 420, 455), (420, 425, 455), (455, 425, 458), (425, 440, 458), (458, 440, 461), (440, 436, 461), (461, 436, 464), (436, 433, 464), (464, 433, 466), (466, 433, 469), (433, 432, 469), (469, 432, 471), (432, 429, 471), (429, 424, 471), (471, 424, 454), (490, 488, 483), (484, 486, 482), (485, 484, 482), (482, 486, 495), (485, 494, 484), (484, 494, 493), (519, 495, 517), (517, 495, 486), (489, 488, 490), (493, 491, 484), (489, 503, 488), (499, 498, 483), (483, 498, 497), (500, 499, 483), (497, 492, 483), (501, 500, 483), (491, 596, 484), (502, 596, 491), (492, 490, 483), (496, 596, 502), (503, 489, 504), (489, 505, 504), (504, 505, 506), (505, 507, 506), (507, 508, 506), (506, 508, 509), (508, 510, 509), (510, 511, 509), (509, 511, 512), (511, 513, 512), (513, 514, 512), (512, 514, 515), (514, 516, 515), (515, 516, 517), (516, 518, 517), (518, 519, 517), (595, 596, 487), (549, 520, 550), (520, 521, 550), (550, 521, 522), (521, 523, 522), (523, 524, 522), (522, 524, 525), (524, 526, 525), (525, 526, 527), (526, 528, 527), (528, 529, 527), (529, 530, 527), (527, 530, 531), (530, 532, 531), (531, 532, 533), (532, 534, 533), (534, 535, 533), (535, 536, 533), (533, 536, 537), (536, 538, 537), (537, 538, 539), (538, 540, 539), (540, 541, 539), (539, 541, 542), (541, 543, 542), (542, 543, 544), (543, 545, 544), (544, 545, 546), (545, 547, 546), (547, 548, 546), (548, 549, 546), (546, 549, 550), (553, 554, 555), (556, 554, 553), (551, 598, 597), (583, 552, 557), (558, 561, 553), (592, 552, 583), (561, 556, 553), (554, 560, 555), (560, 563, 555), (555, 563, 564), (563, 565, 564), (564, 565, 566), (566, 565, 567), (565, 568, 567), (568, 569, 567), (567, 569, 570), (569, 571, 570), (570, 571, 572), (571, 573, 572), (572, 573, 574), (574, 573, 575), (573, 576, 575), (576, 577, 575), (575, 577, 578), (577, 579, 578), (578, 579, 580), (580, 579, 581), (579, 582, 581), (583, 584, 585), (590, 588, 558), (583, 557, 584), (585, 584, 586), (598, 593, 562), (589, 559, 558), (559, 586, 584), (588, 589, 558), (558, 591, 590), (581, 582, 592), (582, 552, 592), (598, 587, 593), (589, 594, 559), (587, 598, 551), (562, 586, 559), (558, 553, 591), (523, 560, 524), (560, 554, 524), (524, 554, 526), (554, 556, 526), (526, 556, 528), (556, 561, 528), (528, 561, 529), (561, 558, 529), (529, 558, 530), (558, 559, 530), (530, 559, 532), (559, 584, 532), (532, 584, 534), (584, 557, 534), (534, 557, 535), (535, 557, 536), (557, 552, 536), (536, 552, 538), (552, 582, 538), (538, 582, 540), (582, 579, 540), (540, 579, 541), (579, 577, 541), (541, 577, 543), (577, 576, 543), (543, 576, 545), (576, 573, 545), (545, 573, 547), (573, 571, 547), (547, 571, 548), (571, 569, 548), (569, 568, 548), (548, 568, 549), (568, 565, 549), (549, 565, 520), (520, 565, 521), (565, 563, 521), (521, 563, 523), (563, 560, 523), (487, 496, 551), (551, 496, 587), (496, 502, 587), (587, 502, 593), (502, 491, 593), (593, 491, 562), (491, 493, 562), (562, 493, 586), (493, 494, 586), (586, 494, 585), (494, 485, 585), (585, 485, 583), (485, 482, 583), (482, 495, 583), (583, 495, 592), (551, 597, 487), (487, 597, 595), (495, 519, 592), (592, 519, 581), (519, 518, 581), (581, 518, 580), (518, 516, 580), (580, 516, 578), (516, 514, 578), (578, 514, 575), (514, 513, 575), (575, 513, 574), (513, 511, 574), (574, 511, 572), (511, 510, 572), (572, 510, 570), (510, 508, 570), (570, 508, 567), (508, 507, 567), (567, 507, 566), (507, 505, 566), (566, 505, 564), (505, 489, 564), (564, 489, 555), (490, 553, 489), (553, 555, 489), (501, 594, 500), (594, 589, 500), (500, 589, 499), (589, 588, 499), (499, 588, 498), (588, 590, 498), (498, 590, 497), (590, 591, 497), (497, 591, 492), (591, 553, 492), (492, 553, 490), (522, 525, 503), (503, 525, 488), (525, 527, 488), (488, 527, 483), (527, 531, 483), (483, 531, 484), (531, 533, 484), (484, 533, 486), (533, 537, 486), (486, 537, 517), (537, 539, 517), (517, 539, 515), (539, 542, 515), (515, 542, 512), (542, 544, 512), (544, 546, 512), (512, 546, 509), (546, 550, 509), (509, 550, 506), (506, 550, 504), (550, 522, 504), (504, 522, 503), (483, 484, 596), (501, 483, 596), (496, 487, 596), (562, 559, 598), (598, 559, 594), (598, 596, 595, 597)])
_uv = me_gripper___finger_r__1.uv_layers.new(name='UVMap')
_uv.uv.foreach_set('vector', [0.0, 0.0, 0.0, 0.0, 0.0, 0.0, 0.0, 0.0, 0.0, 0.0, 0.0, 0.0, 0.0, 0.0, 0.0, 0.0, 0.0, 0.0, 0.0, 0.0, 0.0, 0.0, 0.0, 0.0, 0.0, 0.0, 0.0, 0.0, 0.0, 0.0, 0.0, 0.0, 0.0, 0.0, 0.0, 0.0, 0.0, 0.0, 0.0, 0.0, 0.0, 0.0, 0.0, 0.0, 0.0, 0.0, 0.0, 0.0, 0.0, 0.0, 0.0, 0.0, 0.0, 0.0, 0.0, 0.0, 0.0, 0.0, 0.0, 0.0, 0.0, 0.0, 0.0, 0.0, 0.0, 0.0, 0.0, 0.0, 0.0, 0.0, 0.0, 0.0, 0.0, 0.0, 0.0, 0.0, 0.0, 0.0, 0.0, 0.0, 0.0, 0.0, 0.0, 0.0, 0.0, 0.0, 0.0, 0.0, 0.0, 0.0, 0.0, 0.0, 0.0, 0.0, 0.0, 0.0, 0.0, 0.0, 0.0, 0.0, 0.0, 0.0, 0.0, 0.0, 0.0, 0.0, 0.0, 0.0, 0.0, 0.0, 0.0, 0.0, 0.0, 0.0, 0.0, 0.0, 0.0, 0.0, 0.0, 0.0, 0.0, 0.0, 0.0, 0.0, 0.0, 0.0, 0.0, 0.0, 0.0, 0.0, 0.0, 0.0, 0.0, 0.0, 0.0, 0.0, 0.0, 0.0, 0.0, 0.0, 0.0, 0.0, 0.0, 0.0, 0.0, 0.0, 0.0, 0.0, 0.0, 0.0, 0.0, 0.0, 0.0, 0.0, 0.0, 0.0, 0.0, 0.0, 0.0, 0.0, 0.0, 0.0, 0.0, 0.0, 0.0, 0.0, 0.0, 0.0, 0.0, 0.0, 0.0, 0.0, 0.0, 0.0, 0.0, 0.0, 0.0, 0.0, 0.0, 0.0, 0.0, 0.0, 0.0, 0.0, 0.0, 0.0, 0.0, 0.0, 0.0, 0.0, 0.0, 0.0, 0.0, 0.0, 0.0, 0.0, 0.0, 0.0, 0.0, 0.0, 0.0, 0.0, 0.0, 0.0, 0.0, 0.0, 0.0, 0.0, 0.0, 0.0, 0.0, 0.0, 0.0, 0.0, 0.0, 0.0, 0.0, 0.0, 0.0, 0.0, 0.0, 0.0, 0.0, 0.0, 0.0, 0.0, 0.0, 0.0, 0.0, 0.0, 0.0, 0.0, 0.0, 0.0, 0.0, 0.0, 0.0, 0.0, 0.0, 0.0, 0.0, 0.0, 0.0, 0.0, 0.0, 0.0, 0.0, 0.0, 0.0, 0.0, 0.0, 0.0, 0.0, 0.0, 0.0, 0.0, 0.0, 0.0, 0.0, 0.0, 0.0, 0.0, 0.0, 0.0, 0.0, 0.0, 0.0, 0.0, 0.0, 0.0, 0.0, 0.0, 0.0, 0.0, 0.0, 0.0, 0.0, 0.0, 0.0, 0.0, 0.0, 0.0, 0.0, 0.0, 0.0, 0.0, 0.0, 0.0, 0.0, 0.0, 0.0, 0.0, 0.0, 0.0, 0.0, 0.0, 0.0, 0.0, 0.0, 0.0, 0.0, 0.0, 0.0, 0.0, 0.0, 0.0, 0.0, 0.0, 0.0, 0.0, 0.0, 0.0, 0.0, 0.0, 0.0, 0.0, 0.0, 0.0, 0.0, 0.0, 0.0, 0.0, 0.0, 0.0, 0.0, 0.0, 0.0, 0.0, 0.0, 0.0, 0.0, 0.0, 0.0, 0.0, 0.0, 0.0, 0.0, 0.0, 0.0, 0.0, 0.0, 0.0, 0.0, 0.0, 0.0, 0.0, 0.0, 0.0, 0.0, 0.0, 0.0, 0.0, 0.0, 0.0, 0.0, 0.0, 0.0, 0.0, 0.0, 0.0, 0.0, 0.0, 0.0, 0.0, 0.0, 0.0, 0.0, 0.0, 0.0, 0.0, 0.0, 0.0, 0.0, 0.0, 0.0, 0.0, 0.0, 0.0, 0.0, 0.0, 0.0, 0.0, 0.0, 0.0, 0.0, 0.0, 0.0, 0.0, 0.0, 0.0, 0.0, 0.0, 0.0, 0.0, 0.0, 0.0, 0.0, 0.0, 0.0, 0.0, 0.0, 0.0, 0.0, 0.0, 0.0, 0.0, 0.0, 0.0, 0.0, 0.0, 0.0, 0.0, 0.0, 0.0, 0.0, 0.0, 0.0, 0.0, 0.0, 0.0, 0.0, 0.0, 0.0, 0.0, 0.0, 0.0, 0.0, 0.0, 0.0, 0.0, 0.0, 0.0, 0.0, 0.0, 0.0, 0.0, 0.0, 0.0, 0.0, 0.0, 0.0, 0.0, 0.0, 0.0, 0.0, 0.0, 0.0, 0.0, 0.0, 0.0, 0.0, 0.0, 0.0, 0.0, 0.0, 0.0, 0.0, 0.0, 0.0, 0.0, 0.0, 0.0, 0.0, 0.0, 0.0, 0.0, 0.0, 0.0, 0.0, 0.0, 0.0, 0.0, 0.0, 0.0, 0.0, 0.0, 0.0, 0.0, 0.0, 0.0, 0.0, 0.0, 0.0, 0.0, 0.0, 0.0, 0.0, 0.0, 0.0, 0.0, 0.0, 0.0, 0.0, 0.0, 0.0, 0.0, 0.0, 0.0, 0.0, 0.0, 0.0, 0.0, 0.0, 0.0, 0.0, 0.0, 0.0, 0.0, 0.0, 0.0, 0.0, 0.0, 0.0, 0.0, 0.0, 0.0, 0.0, 0.0, 0.0, 0.0, 0.0, 0.0, 0.0, 0.0, 0.0, 0.0, 0.0, 0.0, 0.0, 0.0, 0.0, 0.0, 0.0, 0.0, 0.0, 0.0, 0.0, 0.0, 0.0, 0.0, 0.0, 0.0, 0.0, 0.0, 0.0, 0.0, 0.0, 0.0, 0.0, 0.0, 0.0, 0.0, 0.0, 0.0, 0.0, 0.0, 0.0, 0.0, 0.0, 0.0, 0.0, 0.0, 0.0, 0.0, 0.0, 0.0, 0.0, 0.0, 0.0, 0.0, 0.0, 0.0, 0.0, 0.0, 0.0, 0.0, 0.0, 0.0, 0.0, 0.0, 0.0, 0.0, 0.0, 0.0, 0.0, 0.0, 0.0, 0.0, 0.0, 0.0, 0.0, 0.0, 0.0, 0.0, 0.0, 0.0, 0.0, 0.0, 0.0, 0.0, 0.0, 0.0, 0.0, 0.0, 0.0, 0.0, 0.0, 0.0, 0.0, 0.0, 0.0, 0.0, 0.0, 0.0, 0.0, 0.0, 0.0, 0.0, 0.0, 0.0, 0.0, 0.0, 0.0, 0.0, 0.0, 0.0, 0.0, 0.0, 0.0, 0.0, 0.0, 0.0, 0.0, 0.0, 0.0, 0.0, 0.0, 0.0, 0.0, 0.0, 0.0, 0.0, 0.0, 0.0, 0.0, 0.0, 0.0, 0.0, 0.0, 0.0, 0.0, 0.0, 0.0, 0.0, 0.0, 0.0, 0.0, 0.0, 0.0, 0.0, 0.0, 0.0, 0.0, 0.0, 0.0, 0.0, 0.0, 0.0, 0.0, 0.0, 0.0, 0.0, 0.0, 0.0, 0.0, 0.0, 0.0, 0.0, 0.0, 0.0, 0.0, 0.0, 0.0, 0.0, 0.0, 0.0, 0.0, 0.0, 0.0, 0.0, 0.0, 0.0, 0.0, 0.0, 0.0, 0.0, 0.0, 0.0, 0.0, 0.0, 0.0, 0.0, 0.0, 0.0, 0.0, 0.0, 0.0, 0.0, 0.0, 0.0, 0.0, 0.0, 0.0, 0.0, 0.0, 0.0, 0.0, 0.0, 0.0, 0.0, 0.0, 0.0, 0.0, 0.0, 0.0, 0.0, 0.0, 0.0, 0.0, 0.0, 0.0, 0.0, 0.0, 0.0, 0.0, 0.0, 0.0, 0.0, 0.0, 0.0, 0.0, 0.0, 0.0, 0.0, 0.0, 0.0, 0.0, 0.0, 0.0, 0.0, 0.0, 0.0, 0.0, 0.0, 0.0, 0.0, 0.0, 0.0, 0.0, 0.0, 0.0, 0.0, 0.0, 0.0, 0.0, 0.0, 0.0, 0.0, 0.0, 0.0, 0.0, 0.0, 0.0, 0.0, 0.0, 0.0, 0.0, 0.0, 0.0, 0.0, 0.0, 0.0, 0.0, 0.0, 0.0, 0.0, 0.0, 0.0, 0.0, 0.0, 0.0, 0.0, 0.0, 0.0, 0.0, 0.0, 0.0, 0.0, 0.0, 0.0, 0.0, 0.0, 0.0, 0.0, 0.0, 0.0, 0.0, 0.0, 0.0, 0.0, 0.0, 0.0, 0.0, 0.0, 0.0, 0.0, 0.0, 0.0, 0.0, 0.0, 0.0, 0.0, 0.0, 0.0, 0.0, 0.0, 0.0, 0.0, 0.0, 0.0, 0.0, 0.0, 0.0, 0.0, 0.0, 0.0, 0.0, 0.0, 0.0, 0.0, 0.0, 0.0, 0.0, 0.0, 0.0, 0.0, 0.0, 0.0, 0.0, 0.0, 0.0, 0.0, 0.0, 0.0, 0.0, 0.0, 0.0, 0.0, 0.0, 0.0, 0.0, 0.0, 0.0, 0.0, 0.0, 0.0, 0.0, 0.0, 0.0, 0.0, 0.0, 0.0, 0.0, 0.0, 0.0, 0.0, 0.0, 0.0, 0.0, 0.0, 0.0, 0.0, 0.0, 0.0, 0.0, 0.0, 0.0, 0.0, 0.0, 0.0, 0.0, 0.0, 0.0, 0.0, 0.0, 0.0, 0.0, 0.0, 0.0, 0.0, 0.0, 0.0, 0.0, 0.0, 0.0, 0.0, 0.0, 0.0, 0.0, 0.0, 0.0, 0.0, 0.0, 0.0, 0.0, 0.0, 0.0, 0.0, 0.0, 0.0, 0.0, 0.0, 0.0, 0.0, 0.0, 0.0, 0.0, 0.0, 0.0, 0.0, 0.0, 0.0, 0.0, 0.0, 0.0, 0.0, 0.0, 0.0, 0.0, 0.0, 0.0, 0.0, 0.0, 0.0, 0.0, 0.0, 0.0, 0.0, 0.0, 0.0, 0.0, 0.0, 0.0, 0.0, 0.0, 0.0, 0.0, 0.0, 0.0, 0.0, 0.0, 0.0, 0.0, 0.0, 0.0, 0.0, 0.0, 0.0, 0.0, 0.0, 0.0, 0.0, 0.0, 0.0, 0.0, 0.0, 0.0, 0.0, 0.0, 0.0, 0.0, 0.0, 0.0, 0.0, 0.0, 0.0, 0.0, 0.0, 0.0, 0.0, 0.0, 0.0, 0.0, 0.0, 0.0, 0.0, 0.0, 0.0, 0.0, 0.0, 0.0, 0.0, 0.0, 0.0, 0.0, 0.0, 0.0, 0.0, 0.0, 0.0, 0.0, 0.0, 0.0, 0.0, 0.0, 0.0, 0.0, 0.0, 0.0, 0.0, 0.0, 0.0, 0.0, 0.0, 0.0, 0.0, 0.0, 0.0, 0.0, 0.0, 0.0, 0.0, 0.0, 0.0, 0.0, 0.0, 0.0, 0.0, 0.0, 0.0, 0.0, 0.0, 0.0, 0.0, 0.0, 0.0, 0.0, 0.0, 0.0, 0.0, 0.0, 0.0, 0.0, 0.0, 0.0, 0.0, 0.0, 0.0, 0.0, 0.0, 0.0, 0.0, 0.0, 0.0, 0.0, 0.0, 0.0, 0.0, 0.0, 0.0, 0.0, 0.0, 0.0, 0.0, 0.0, 0.0, 0.0, 0.0, 0.0, 0.0, 0.0, 0.0, 0.0, 0.0, 0.0, 0.0, 0.0, 0.0, 0.0, 0.0, 0.0, 0.0, 0.0, 0.0, 0.0, 0.0, 0.0, 0.0, 0.0, 0.0, 0.0, 0.0, 0.0, 0.0, 0.0, 0.0, 0.0, 0.0, 0.0, 0.0, 0.0, 0.0, 0.0, 0.0, 0.0, 0.0, 0.0, 0.0, 0.0, 0.0, 0.0, 0.0, 0.0, 0.0, 0.0, 0.0, 0.0, 0.0, 0.0, 0.0, 0.0, 0.0, 0.0, 0.0, 0.0, 0.0, 0.0, 0.0, 0.0, 0.0, 0.0, 0.0, 0.0, 0.0, 0.0, 0.0, 0.0, 0.0, 0.0, 0.0, 0.0, 0.0, 0.0, 0.0, 0.0, 0.0, 0.0, 0.0, 0.0, 0.0, 0.0, 0.0, 0.0, 0.0, 0.0, 0.0, 0.0, 0.0, 0.0, 0.0, 0.0, 0.0, 0.0, 0.0, 0.0, 0.0, 0.0, 0.0, 0.0, 0.0, 0.0, 0.0, 0.0, 0.0, 0.0, 0.0, 0.0, 0.0, 0.0, 0.0, 0.0, 0.0, 0.0, 0.0, 0.0, 0.0, 0.0, 0.0, 0.0, 0.0, 0.0, 0.0, 0.0, 0.0, 0.0, 0.0, 0.0, 0.0, 0.0, 0.0, 0.0, 0.0, 0.0, 0.0, 0.0, 0.0, 0.0, 0.0, 0.0, 0.0, 0.0, 0.0, 0.0, 0.0, 0.0, 0.0, 0.0, 0.0, 0.0, 0.0, 0.0, 0.0, 0.0, 0.0, 0.0, 0.0, 0.0, 0.0, 0.0, 0.0, 0.0, 0.0, 0.0, 0.0, 0.0, 0.0, 0.0, 0.0, 0.0, 0.0, 0.0, 0.0, 0.0, 0.0, 0.0, 0.0, 0.0, 0.0, 0.0, 0.0, 0.0, 0.0, 0.0, 0.0, 0.0, 0.0, 0.0, 0.0, 0.0, 0.0, 0.0, 0.0, 0.0, 0.0, 0.0, 0.0, 0.0, 0.0, 0.0, 0.0, 0.0, 0.0, 0.0, 0.0, 0.0, 0.0, 0.0, 0.0, 0.0, 0.0, 0.0, 0.0, 0.0, 0.0, 0.0, 0.0, 0.0, 0.0, 0.0, 0.0, 0.0, 0.0, 0.0, 0.0, 0.0, 0.0, 0.0, 0.0, 0.0, 0.0, 0.0, 0.0, 0.0, 0.0, 0.0, 0.0, 0.0, 0.0, 0.0, 0.0, 0.0, 0.0, 0.0, 0.0, 0.0, 0.0, 0.0, 0.0, 0.0, 0.0, 0.0, 0.0, 0.0, 0.0, 0.0, 0.0, 0.0, 0.0, 0.0, 0.0, 0.0, 0.0, 0.0, 0.0, 0.0, 0.0, 0.0, 0.0, 0.0, 0.0, 0.0, 0.0, 0.0, 0.0, 0.0, 0.0, 0.0, 0.0, 0.0, 0.0, 0.0, 0.0, 0.0, 0.0, 0.0, 0.0, 0.0, 0.0, 0.0, 0.0, 0.0, 0.0, 0.0, 0.0, 0.0, 0.0, 0.0, 0.0, 0.0, 0.0, 0.0, 0.0, 0.0, 0.0, 0.0, 0.0, 0.0, 0.0, 0.0, 0.0, 0.0, 0.0, 0.0, 0.0, 0.0, 0.0, 0.0, 0.0, 0.0, 0.0, 0.0, 0.0, 0.0, 0.0, 0.0, 0.0, 0.0, 0.0, 0.0, 0.0, 0.0, 0.0, 0.0, 0.0, 0.0, 0.0, 0.0, 0.0, 0.0, 0.0, 0.0, 0.0, 0.0, 0.0, 0.0, 0.0, 0.0, 0.0, 0.0, 0.0, 0.0, 0.0, 0.0, 0.0, 0.0, 0.0, 0.0, 0.0, 0.0, 0.0, 0.0, 0.0, 0.0, 0.0, 0.0, 0.0, 0.0, 0.0, 0.0, 0.0, 0.0, 0.0, 0.0, 0.0, 0.0, 0.0, 0.0, 0.0, 0.0, 0.0, 0.0, 0.0, 0.0, 0.0, 0.0, 0.0, 0.0, 0.0, 0.0, 0.0, 0.0, 0.0, 0.0, 0.0, 0.0, 0.0, 0.0, 0.0, 0.0, 0.0, 0.0, 0.0, 0.0, 0.0, 0.0, 0.0, 0.0, 0.0, 0.0, 0.0, 0.0, 0.0, 0.0, 0.0, 0.0, 0.0, 0.0, 0.0, 0.0, 0.0, 0.0, 0.0, 0.0, 0.0, 0.0, 0.0, 0.0, 0.0, 0.0, 0.0, 0.0, 0.0, 0.0, 0.0, 0.0, 0.0, 0.0, 0.0, 0.0, 0.0, 0.0, 0.0, 0.0, 0.0, 0.0, 0.0, 0.0, 0.0, 0.0, 0.0, 0.0, 0.0, 0.0, 0.0, 0.0, 0.0, 0.0, 0.0, 0.0, 0.0, 0.0, 0.0, 0.0, 0.0, 0.0, 0.0, 0.0, 0.0, 0.0, 0.0, 0.0, 0.0, 0.0, 0.0, 0.0, 0.0, 0.0, 0.0, 0.0, 0.0, 0.0, 0.0, 0.0, 0.0, 0.0, 0.0, 0.0, 0.0, 0.0, 0.0, 0.0, 0.0, 0.0, 0.0, 0.0, 0.0, 0.0, 0.0, 0.0, 0.0, 0.0, 0.0, 0.0, 0.0, 0.0, 0.0, 0.0, 0.0, 0.0, 0.0, 0.0, 0.0, 0.0, 0.0, 0.0, 0.0, 0.0, 0.0, 0.0, 0.0, 0.0, 0.0, 0.0, 0.0, 0.0, 0.0, 0.0, 0.0, 0.0, 0.0, 0.0, 0.0, 0.0, 0.0, 0.0, 0.0, 0.0, 0.0, 0.0, 0.0, 0.0, 0.0, 0.0, 0.0, 0.0, 0.0, 0.0, 0.0, 0.0, 0.0, 0.0, 0.0, 0.0, 0.0, 0.0, 0.0, 0.0, 0.0, 0.0, 0.0, 0.0, 0.0, 0.0, 0.0, 0.0, 0.0, 0.0, 0.0, 0.0, 0.0, 0.0, 0.0, 0.0, 0.0, 0.0, 0.0, 0.0, 0.0, 0.0, 0.0, 0.0, 0.0, 0.0, 0.0, 0.0, 0.0, 0.0, 0.0, 0.0, 0.0, 0.0, 0.0, 0.0, 0.0, 0.0, 0.0, 0.0, 0.0, 0.0, 0.0, 0.0, 0.0, 0.0, 0.0, 0.0, 0.0, 0.0, 0.0, 0.0, 0.0, 0.0, 0.0, 0.0, 0.0, 0.0, 0.0, 0.0, 0.0, 0.0, 0.0, 0.0, 0.0, 0.0, 0.0, 0.0, 0.0, 0.0, 0.0, 0.0, 0.0, 0.0, 0.0, 0.0, 0.0, 0.0, 0.0, 0.0, 0.0, 0.0, 0.0, 0.0, 0.0, 0.0, 0.0, 0.0, 0.0, 0.0, 0.0, 0.0, 0.0, 0.0, 0.0, 0.0, 0.0, 0.0, 0.0, 0.0, 0.0, 0.0, 0.0, 0.0, 0.0, 0.0, 0.0, 0.0, 0.0, 0.0, 0.0, 0.0, 0.0, 0.0, 0.0, 0.0, 0.0, 0.0, 0.0, 0.0, 0.0, 0.0, 0.0, 0.0, 0.0, 0.0, 0.0, 0.0, 0.0, 0.0, 0.0, 0.0, 0.0, 0.0, 0.0, 0.0, 0.0, 0.0, 0.0, 0.0, 0.0, 0.0, 0.0, 0.0, 0.0, 0.0, 0.0, 0.0, 0.0, 0.0, 0.0, 0.0, 0.0, 0.0, 0.0, 0.0, 0.0, 0.0, 0.0, 0.0, 0.0, 0.0, 0.0, 0.0, 0.0, 0.0, 0.0, 0.0, 0.0, 0.0, 0.0, 0.0, 0.0, 0.0, 0.0, 0.0, 0.0, 0.0, 0.0, 0.0, 0.0, 0.0, 0.0, 0.0, 0.0, 0.0, 0.0, 0.0, 0.0, 0.0, 0.0, 0.0, 0.0, 0.0, 0.0, 0.0, 0.0, 0.0, 0.0, 0.0, 0.0, 0.0, 0.0, 0.0, 0.0, 0.0, 0.0, 0.0, 0.0, 0.0, 0.0, 0.0, 0.0, 0.0, 0.0, 0.0, 0.0, 0.0, 0.0, 0.0, 0.0, 0.0, 0.0, 0.0, 0.0, 0.0, 0.0, 0.0, 0.0, 0.0, 0.0, 0.0, 0.0, 0.0, 0.0, 0.0, 0.0, 0.0, 0.0, 0.0, 0.0, 0.0, 0.0, 0.0, 0.0, 0.0, 0.0, 0.0, 0.0, 0.0, 0.0, 0.0, 0.0, 0.0, 0.0, 0.0, 0.0, 0.0, 0.0, 0.0, 0.0, 0.0, 0.0, 0.0, 0.0, 0.0, 0.0, 0.0, 0.0, 0.0, 0.0, 0.0, 0.0, 0.0, 0.0, 0.0, 0.0, 0.0, 0.0, 0.0, 0.0, 0.0, 0.0, 0.0, 0.0, 0.0, 0.0, 0.0, 0.0, 0.0, 0.0, 0.0, 0.0, 0.0, 0.0, 0.0, 0.0, 0.0, 0.0, 0.0, 0.0, 0.0, 0.0, 0.0, 0.0, 0.0, 0.0, 0.0, 0.0, 0.0, 0.0, 0.0, 0.0, 0.0, 0.0, 0.0, 0.0, 0.0, 0.0, 0.0, 0.0, 0.0, 0.0, 0.0, 0.0, 0.0, 0.0, 0.0, 0.0, 0.0, 0.0, 0.0, 0.0, 0.0, 0.0, 0.0, 0.0, 0.0, 0.0, 0.0, 0.0, 0.0, 0.0, 0.0, 0.0, 0.0, 0.0, 0.0, 0.0, 0.0, 0.0, 0.0, 0.0, 0.0, 0.0, 0.0, 0.0, 0.0, 0.0, 0.0, 0.0, 0.0, 0.0, 0.0, 0.0, 0.0, 0.0, 0.0, 0.0, 0.0, 0.0, 0.0, 0.0, 0.0, 0.0, 0.0, 0.0, 0.0, 0.0, 0.0, 0.0, 0.0, 0.0, 0.0, 0.0, 0.0, 0.0, 0.0, 0.0, 0.0, 0.0, 0.0, 0.0, 0.0, 0.0, 0.0, 0.0, 0.0, 0.0, 0.0, 0.0, 0.0, 0.0, 0.0, 0.0, 0.0, 0.0, 0.0, 0.0, 0.0, 0.0, 0.0, 0.0, 0.0, 0.0, 0.0, 0.0, 0.0, 0.0, 0.0, 0.0, 0.0, 0.0, 0.0, 0.0, 0.0, 0.0, 0.0, 0.0, 0.0, 0.0, 0.0, 0.0, 0.0, 0.0, 0.0, 0.0, 0.0, 0.0, 0.0, 0.0, 0.0, 0.0, 0.0, 0.0, 0.0, 0.0, 0.0, 0.0, 0.0, 0.0, 0.0, 0.0, 0.0, 0.0, 0.0, 0.0, 0.0, 0.0, 0.0, 0.0, 0.0, 0.0, 0.0, 0.0, 0.0, 0.0, 0.0, 0.0, 0.0, 0.0, 0.0, 0.0, 0.0, 0.0, 0.0, 0.0, 0.0, 0.0, 0.0, 0.0, 0.0, 0.0, 0.0, 0.0, 0.0, 0.0, 0.0, 0.0, 0.0, 0.0, 0.0, 0.0, 0.0, 0.0, 0.0, 0.0, 0.0, 0.0, 0.0, 0.0, 0.0, 0.0, 0.0, 0.0, 0.0, 0.0, 0.0, 0.0, 0.0, 0.0, 0.0, 0.0, 0.0, 0.0, 0.0, 0.0, 0.0, 0.0, 0.0, 0.0, 0.0, 0.0, 0.0, 0.0, 0.0, 0.0, 0.0, 0.0, 0.0, 0.0, 0.0, 0.0, 0.0, 0.0, 0.0, 0.0, 0.0, 0.0, 0.0, 0.0, 0.0, 0.0, 0.0, 0.0, 0.0, 0.0, 0.0, 0.0, 0.0, 0.0, 0.0, 0.0, 0.0, 0.0, 0.0, 0.0, 0.0, 0.0, 0.0, 0.0, 0.0, 0.0, 0.0, 0.0, 0.0, 0.0, 0.0, 0.0, 0.0, 0.0, 0.0, 0.0, 0.0, 0.0, 0.0, 0.0, 0.0, 0.0, 0.0, 0.0, 0.0, 0.0, 0.0, 0.0, 0.0, 0.0, 0.0, 0.0, 0.0, 0.0, 0.0, 0.0, 0.0, 0.0, 0.0, 0.0, 0.0, 0.0, 0.0, 0.0, 0.0, 0.0, 0.0, 0.0, 0.0, 0.0, 0.0, 0.0, 0.0, 0.0, 0.0, 0.0, 0.0, 0.0, 0.0, 0.0, 0.0, 0.0, 0.0, 0.0, 0.0, 0.0, 0.0, 0.0, 0.0, 0.0, 0.0, 0.0, 0.0, 0.0, 0.0, 0.0, 0.0, 0.0, 0.0, 0.0, 0.0, 0.0, 0.0, 0.0, 0.0, 0.0, 0.0, 0.0, 0.0, 0.0, 0.0, 0.0, 0.0, 0.0, 0.0, 0.0, 0.0, 0.0, 0.0, 0.0, 0.0, 0.0, 0.0, 0.0, 0.0, 0.0, 0.0, 0.0, 0.0, 0.0, 0.0, 0.0, 0.0, 0.0, 0.0, 0.0, 0.0, 0.0, 0.0, 0.0, 0.0, 0.0, 0.0, 0.0, 0.0, 0.0, 0.0, 0.0, 0.0, 0.0, 0.0, 0.0, 0.0, 0.0, 0.0, 0.0, 0.0, 0.0, 0.0, 0.0, 0.0, 0.0, 0.0, 0.0, 0.0, 0.0, 0.0, 0.0, 0.0, 0.0, 0.0, 0.0, 0.0, 0.0, 0.0, 0.0, 0.0, 0.0, 0.0, 0.0, 0.0, 0.0, 0.0, 0.0, 0.0, 0.0, 0.0, 0.0, 0.0, 0.0, 0.0, 0.0, 0.0, 0.0, 0.0, 0.0, 0.0, 0.0, 0.0, 0.0, 0.0, 0.0, 0.0, 0.0, 0.0, 0.0, 0.0, 0.0, 0.0, 0.0, 0.0, 0.0, 0.0, 0.0, 0.0, 0.0, 0.0, 0.0, 0.0, 0.0, 0.0, 0.0, 0.0, 0.0, 0.0, 0.0, 0.0, 0.0, 0.0, 0.0, 0.0, 0.0, 0.0, 0.0, 0.0, 0.0, 0.0, 0.0, 0.0, 0.0, 0.0, 0.0, 0.0, 0.0, 0.0, 0.0, 0.0, 0.0, 0.0, 0.0, 0.0, 0.0, 0.0, 0.0, 0.0, 0.0, 0.0, 0.0, 0.0, 0.0, 0.0, 0.0, 0.0, 0.0, 0.0, 0.0, 0.0, 0.0, 0.0, 0.0, 0.0, 0.0, 0.0, 0.0, 0.0, 0.0, 0.0, 0.0, 0.0, 0.0, 0.0, 0.0, 0.0, 0.0, 0.0, 0.0, 0.0, 0.0, 0.0, 0.0, 0.0, 0.0, 0.0, 0.0, 0.0, 0.0, 0.0, 0.0, 0.0, 0.0, 0.0, 0.0, 0.0, 0.0, 0.0, 0.0, 0.0, 0.0, 0.0, 0.0, 0.0, 0.0, 0.0, 0.0, 0.0, 0.0, 0.0, 0.0, 0.0, 0.0, 0.0, 0.0, 0.0, 0.0, 0.0, 0.0, 0.0, 0.0, 0.0, 0.0, 0.0, 0.0, 0.0, 0.0, 0.0, 0.0, 0.0, 0.0, 0.0, 0.0, 0.0, 0.0, 0.0, 0.0, 0.0, 0.0, 0.0, 0.0, 0.0, 0.0, 0.0, 0.0, 0.0, 0.0, 0.0, 0.0, 0.0, 0.0, 0.0, 0.0, 0.0, 0.0, 0.0, 0.0, 0.0, 0.0, 0.0, 0.0, 0.0, 0.0, 0.0, 0.0, 0.0, 0.0, 0.0, 0.0, 0.0, 0.0, 0.0, 0.0, 0.0, 0.0, 0.0, 0.0, 0.0, 0.0, 0.0, 0.0, 0.0, 0.0, 0.0, 0.0, 0.0, 0.0, 0.0, 0.0, 0.0, 0.0, 0.0, 0.0, 0.0, 0.0, 0.0, 0.0, 0.0, 0.0, 0.0, 0.0, 0.0, 0.0, 0.0, 0.0, 0.0, 0.0, 0.0, 0.0, 0.0, 0.0, 0.0, 0.0, 0.0, 0.0, 0.0, 0.0, 0.0, 0.0, 0.0, 0.0, 0.0, 0.0, 0.0, 0.0, 0.0, 0.0, 0.0, 0.0, 0.0, 0.0, 0.0, 0.0, 0.0, 0.0, 0.0, 0.0, 0.0, 0.0, 0.0, 0.0, 0.0, 0.0, 0.0, 0.0, 0.0, 0.0, 0.0, 0.0, 0.0, 0.0, 0.0, 0.0, 0.0, 0.0, 0.0, 0.0, 0.0, 0.0, 0.0, 0.0, 0.0, 0.0, 0.0, 0.0, 0.0, 0.0, 0.0, 0.0, 0.0, 0.0, 0.0, 0.0, 0.0, 0.0, 0.0, 0.0, 0.0, 0.0, 0.0, 0.0, 0.0, 0.0, 0.0, 0.0, 0.0, 0.0, 0.0, 0.0, 0.0, 0.0, 0.0, 0.0, 0.0, 0.0, 0.0, 0.0, 0.0, 0.0, 0.0, 0.0, 0.0, 0.0, 0.0, 0.0, 0.0, 0.0, 0.0, 0.0, 0.0, 0.0, 0.0, 0.0, 0.0, 0.0, 0.0, 0.0, 0.0, 0.0, 0.0, 0.0, 0.0, 0.0, 0.0, 0.0, 0.0, 0.0, 0.0, 0.0, 0.0, 0.0, 0.0, 0.0, 0.0, 0.0, 0.0, 0.0, 0.0, 0.0, 0.0, 0.0, 0.0, 0.0, 0.0, 0.0, 0.0, 0.0, 0.0, 0.0, 0.0, 0.0, 0.0, 0.0, 0.0, 0.0, 0.0, 0.0, 0.0, 0.0, 0.0, 0.0, 0.0, 0.0, 0.0, 0.0, 0.0, 0.0, 0.0, 0.0, 0.0, 0.0, 0.0, 0.0, 0.0, 0.0, 0.0, 0.0, 0.0, 0.0, 0.0, 0.0, 0.0, 0.0, 0.0, 0.0, 0.0, 0.0, 0.0, 0.0, 0.0, 0.0, 0.0, 0.0, 0.0, 0.0, 0.0, 0.0, 0.0, 0.0, 0.0, 0.0, 0.0, 0.0, 0.0, 0.0, 0.0, 0.0, 0.0, 0.0, 0.0, 0.0, 0.0, 0.0, 0.0, 0.0, 0.0, 0.0, 0.0, 0.0, 0.0, 0.0, 0.0, 0.0, 0.0, 0.0, 0.0, 0.0, 0.0, 0.0, 0.0, 0.0, 0.0, 0.0, 0.0, 0.0, 0.0, 0.0, 0.0, 0.0, 0.0, 0.0, 0.0, 0.0, 0.0, 0.0, 0.0, 0.0, 0.0, 0.0, 0.0, 0.0, 0.0, 0.0, 0.0, 0.0, 0.0, 0.0, 0.0, 0.0, 0.0, 0.0, 0.0, 0.0, 0.0, 0.0, 0.0, 0.0, 0.0, 0.0, 0.0, 0.0, 0.0, 0.0, 0.0, 0.0, 0.0, 0.0, 0.0, 0.0, 0.0, 0.0, 0.0, 0.0, 0.0, 0.0, 0.0, 0.0, 0.0, 0.0, 0.0, 0.0, 0.0, 0.0, 0.0, 0.0, 0.0, 0.0, 0.0, 0.0, 0.0, 0.0, 0.0, 0.0, 0.0, 0.0, 0.0, 0.0, 0.0, 0.0, 0.0, 0.0, 0.0, 0.0, 0.0, 0.0, 0.0, 0.0, 0.0, 0.0, 0.0, 0.0, 0.0, 0.0, 0.0, 0.0, 0.0, 0.0, 0.0, 0.0, 0.0, 0.0, 0.0, 0.0, 0.0, 0.0, 0.0, 0.0, 0.0, 0.0, 0.0, 0.0, 0.0, 0.0, 0.0, 0.0, 0.0, 0.0, 0.0, 0.0, 0.0, 0.0, 0.0, 0.0, 0.0, 0.0, 0.0, 0.0, 0.0, 0.0, 0.0, 0.0, 0.0, 0.0, 0.0, 0.0, 0.0, 0.0, 0.0, 0.0, 0.0, 0.0, 0.0, 0.0, 0.0, 0.0, 0.0, 0.0, 0.0, 0.0, 0.0, 0.0, 0.0, 0.0, 0.0, 0.0, 0.0, 0.0, 0.0, 0.0, 0.0, 0.0, 0.0, 0.0, 0.0, 0.0, 0.0, 0.0, 0.0, 0.0, 0.0, 0.0, 0.0, 0.0, 0.0, 0.0, 0.0, 0.0, 0.0, 0.0, 0.0, 0.0, 0.0, 0.0, 0.0, 0.0, 0.0, 0.0, 0.0, 0.0, 0.0, 0.0, 0.0, 0.0, 0.0, 0.0, 0.0, 0.0, 0.0, 0.0, 0.0, 0.0, 0.0, 0.0, 0.0, 0.0, 0.0, 0.0, 0.0, 0.0, 0.0, 0.0, 0.0, 0.0, 0.0, 0.0, 0.0, 0.0, 0.0, 0.0, 0.0, 0.0, 0.0, 0.0, 0.0, 0.0, 0.0, 0.0, 0.0, 0.0, 0.0, 0.0, 0.0, 0.0, 0.0, 0.0, 0.0, 0.0, 0.0, 0.0, 0.0, 0.0, 0.0, 0.0, 0.0, 0.0, 0.0, 0.0, 0.0, 0.0, 0.0, 0.0, 0.0, 0.0, 0.0, 0.0, 0.0, 0.0, 0.0, 0.0, 0.0, 0.0, 0.0, 0.0, 0.0, 0.0, 0.0, 0.0, 0.0, 0.0, 0.0, 0.0, 0.0, 0.0, 0.0, 0.0, 0.0, 0.0, 0.0, 0.0, 0.0, 0.0, 0.0, 0.0, 0.0, 0.0, 0.0, 0.0, 0.0, 0.0, 0.0, 0.0, 0.0, 0.0, 0.0, 0.0, 0.0, 0.0, 0.0, 0.0, 0.0, 0.0, 0.0, 0.0, 0.0, 0.0, 0.0, 0.0, 0.0, 0.0, 0.0, 0.0, 0.0, 0.0, 0.0, 0.0, 0.0, 0.0, 0.0, 0.0, 0.0, 0.0, 0.0, 0.0, 0.0, 0.0, 0.0, 0.0, 0.0, 0.0, 0.0, 0.0, 0.0, 0.0, 0.0, 0.0, 0.0, 0.0, 0.0, 0.0, 0.0, 0.0, 0.0, 0.0, 0.0, 0.0, 0.0, 0.0, 0.0, 0.0, 0.0, 0.0, 0.0, 0.0, 0.0, 0.0, 0.0, 0.0, 0.0, 0.0, 0.0, 0.0, 0.0, 0.0, 0.0, 0.0, 0.0, 0.0, 0.0, 0.0, 0.0, 0.0, 0.0, 0.0, 0.0, 0.0, 0.0, 0.0, 0.0, 0.0, 0.0, 0.0, 0.0, 0.0, 0.0, 0.0, 0.0, 0.0, 0.0, 0.0, 0.0, 0.0, 0.0, 0.0, 0.0, 0.0, 0.0, 0.0, 0.0, 0.0, 0.0, 0.0, 0.0, 0.0, 0.0, 0.0, 0.0, 0.0, 0.0, 0.0, 0.0, 0.0, 0.0, 0.0, 0.0, 0.0, 0.0, 0.0, 0.0, 0.0, 0.0, 0.0, 0.0, 0.0, 0.0, 0.0, 0.0, 0.0, 0.0, 0.0, 0.0, 0.0, 0.0, 0.0, 0.0, 0.0, 0.0, 0.0, 0.0, 0.0, 0.0, 0.0, 0.0, 0.0, 0.0, 0.0, 0.0, 0.0, 0.0, 0.0, 0.0, 0.0, 0.0, 0.0, 0.0, 0.0, 0.0, 0.0, 0.0, 0.0, 0.0, 0.0, 0.0, 0.0, 0.0, 0.0, 0.0, 0.0, 0.0, 0.0, 0.0, 0.0, 0.0, 0.0, 0.0, 0.0, 0.0, 0.0, 0.0, 0.0, 0.0, 0.0, 0.0, 0.0, 0.0, 0.0, 0.0, 0.0, 0.0, 0.0, 0.0, 0.0, 0.0, 0.0, 0.0, 0.0, 0.0, 0.0, 0.0, 0.0, 0.0, 0.0, 0.0, 0.0, 0.0, 0.0, 0.0, 0.0, 0.0, 0.0, 0.0, 0.0, 0.0, 0.0, 0.0, 0.0, 0.0, 0.0, 0.0, 0.0, 0.0, 0.0, 0.0, 0.0, 0.0, 0.0, 0.0, 0.0, 0.0, 0.0, 0.0, 0.0, 0.0, 0.0, 0.0, 0.0, 0.0, 0.0, 0.0, 0.0, 0.0, 0.0, 0.0, 0.0, 0.0, 0.0, 0.0, 0.0, 0.0, 0.0, 0.0, 0.0, 0.0, 0.0, 0.0, 0.0, 0.0, 0.0, 0.0, 0.0, 0.0, 0.0, 0.0, 0.0, 0.0, 0.0, 0.0, 0.0, 0.0, 0.0, 0.0, 0.0, 0.0, 0.0, 0.0, 0.0, 0.0, 0.0, 0.0, 0.0, 0.0, 0.0, 0.0, 0.0, 0.0, 0.0, 0.0, 0.0, 0.0, 0.0, 0.0, 0.0, 0.0, 0.0, 0.0, 0.0, 0.0, 0.0, 0.0, 0.0, 0.0, 0.0, 0.0, 0.0, 0.0, 0.0, 0.0, 0.0, 0.0, 0.0, 0.0, 0.0, 0.0, 0.0, 0.0, 0.0, 0.0, 0.0, 0.0, 0.0, 0.0, 0.0, 0.0, 0.0, 0.0, 0.0, 0.0, 0.0, 0.0, 0.0, 0.0, 0.0, 0.0, 0.0, 0.0, 0.0, 0.0, 0.0, 0.0, 0.0, 0.0, 0.0, 0.0, 0.0, 0.0, 0.0, 0.0, 0.0, 0.0, 0.0, 0.0, 0.0, 0.0, 0.0, 0.0, 0.0, 0.0, 0.0, 0.0, 0.0, 0.0, 0.0, 0.0, 0.0, 0.0, 0.0, 0.0, 0.0, 0.0, 0.0, 0.0, 0.0, 0.0, 0.0, 0.0, 0.0, 0.0, 0.0, 0.0, 0.0, 0.0, 0.0, 0.0, 0.0, 0.0, 0.0, 0.0, 0.0, 0.0, 0.0, 0.0, 0.0, 0.0, 0.0, 0.0, 0.0, 0.0, 0.0, 0.0, 0.0, 0.0, 0.0, 0.0, 0.0, 0.0, 0.0, 0.0, 0.0, 0.0, 0.0, 0.0, 0.0, 0.0, 0.0, 0.0, 0.0, 0.0, 0.0, 0.0, 0.0, 0.0, 0.0, 0.0, 0.0, 0.0, 0.0, 0.0, 0.0, 0.0, 0.0, 0.0, 0.0, 0.0, 0.0, 0.0, 0.0, 0.0, 0.0, 0.0, 0.0, 0.0, 0.0, 0.0, 0.0, 0.0, 0.0, 0.0, 0.0, 0.0, 0.0, 0.0, 0.0, 0.0, 0.0, 0.0, 0.0, 0.0, 0.0, 0.0, 0.0, 0.0, 0.0, 0.0, 0.0, 0.0, 0.0, 0.0, 0.0, 0.0, 0.0, 0.0, 0.0, 0.0, 0.0, 0.0, 0.0, 0.0, 0.0, 0.0, 0.0, 0.0, 0.0, 0.0, 0.0, 0.0, 0.0, 0.0, 0.0, 0.0, 0.0, 0.0, 0.0, 0.0, 0.0, 0.0, 0.0, 0.0, 0.0, 0.0, 0.0, 0.0, 0.0, 0.0, 0.0, 0.0, 0.0, 0.0, 0.0, 0.0, 0.0, 0.0, 0.0, 0.0, 0.0, 0.0, 0.0, 0.0, 0.0, 0.0, 0.0, 0.0, 0.0, 0.0, 0.0, 0.0, 0.0, 0.0, 0.0, 0.0, 0.0, 0.0, 0.0, 0.0, 0.0, 0.0, 0.0, 0.0, 0.0, 0.0, 0.0, 0.0, 0.0, 0.0, 0.0, 0.0, 0.0, 0.0, 0.0, 0.0, 0.0, 0.0, 0.0, 0.0, 0.0, 0.0, 0.0, 0.0, 0.0, 0.0, 0.0, 0.0, 0.0, 0.0, 0.0, 0.0, 0.0, 0.0, 0.0, 0.0, 0.0, 0.0, 0.0, 0.0, 0.0, 0.0, 0.0, 0.0, 0.0, 0.0, 0.0, 0.0, 0.0, 0.0, 0.0, 0.0, 0.0, 0.0, 0.0, 0.0, 0.0, 0.0, 0.0, 0.0, 0.0, 0.0, 0.0, 0.0, 0.0, 0.0, 0.0, 0.0, 0.0, 0.0, 0.0, 0.0, 0.0, 0.0, 0.0, 0.0, 0.0, 0.0, 0.0, 0.0, 0.0, 0.0, 0.0, 0.0, 0.0, 0.0, 0.0, 0.0, 0.0, 0.0, 0.0, 0.0, 0.0, 0.0, 0.0, 0.0, 0.0, 0.0, 0.0, 0.0, 0.0, 0.0, 0.0, 0.0, 0.0, 0.0, 0.0, 0.0, 0.0, 0.0, 0.0, 0.0, 0.0, 0.0, 0.0, 0.0, 0.0, 0.0, 0.0, 0.0, 0.0, 0.0, 0.0, 0.0, 0.0, 0.0, 0.0, 0.0, 0.0, 0.0, 0.0, 0.0, 0.0, 0.0, 0.0, 0.0, 0.0, 0.0, 0.0, 0.0, 0.0, 0.0, 0.0, 0.0, 0.0, 0.0, 0.0, 0.0, 0.0, 0.0, 0.0, 0.0, 0.0, 0.0, 0.0, 0.0, 0.0, 0.0, 0.0, 0.0, 0.0, 0.0, 0.0, 0.0, 0.0, 0.0, 0.0, 0.0, 0.0, 0.0, 0.0, 0.0, 0.0, 0.0, 0.0, 0.0, 0.0, 0.0, 0.0, 0.0, 0.0, 0.0, 0.0, 0.0, 0.0, 0.0, 0.0, 0.0, 0.0, 0.0, 0.0, 0.0, 0.0, 0.0, 0.0, 0.0, 0.0, 0.0, 0.0, 0.0, 0.0, 0.0, 0.0, 0.0, 0.0, 0.0, 0.0, 0.0, 0.0, 0.0, 0.0, 0.0, 0.0, 0.0, 0.0, 0.0, 0.0, 0.0, 0.0, 0.0, 0.0, 0.0, 0.0, 0.0, 0.0, 0.0, 0.0, 0.0, 0.0, 0.0, 0.0, 0.0, 0.0, 0.0, 0.0, 0.0, 0.0, 0.0, 0.0, 0.0, 0.0, 0.0, 0.0, 0.0, 0.0, 0.0, 0.0, 0.0, 0.0, 0.0, 0.0, 0.0, 0.0, 0.0, 0.0, 0.0, 0.0, 0.0, 0.0, 0.0, 0.0, 0.0, 0.0, 0.0, 0.0, 0.0, 0.0, 0.0, 0.0, 0.0, 0.0, 0.0, 0.0, 0.0, 0.0, 0.0, 0.0, 0.0, 0.0, 0.0, 0.0, 0.0, 0.0, 0.0, 0.0, 0.0, 0.0, 0.0, 0.0, 0.0, 0.0, 0.0, 0.0, 0.0, 0.0, 0.0, 0.0, 0.0, 0.0, 0.0, 0.0, 0.0, 0.0, 0.0, 0.0, 0.0, 0.0, 0.0, 0.0, 0.0, 0.0, 0.0, 0.0, 0.0, 0.0, 0.0, 0.0, 0.0, 0.0, 0.0, 0.0, 0.0, 0.0, 0.0, 0.0, 0.0, 0.0, 0.0, 0.0, 0.0, 0.0, 0.0, 0.0, 0.0, 0.0, 0.0, 0.0, 0.0, 0.0, 0.0, 0.0, 0.0, 0.0, 0.0, 0.0, 0.0, 0.0, 0.0, 0.0, 0.0, 0.0, 0.0, 0.0, 0.0, 0.0, 0.0, 0.0, 0.0, 0.0, 0.0, 0.0, 0.0, 0.0, 0.0, 0.0, 0.0, 0.0, 0.0, 0.0, 0.0, 0.0, 0.0, 0.0, 0.0, 0.0, 0.0, 0.0, 0.0, 0.0, 0.0, 0.0, 0.0, 0.0, 0.0, 0.0, 0.0, 0.0, 0.0, 0.0, 0.0, 0.0, 0.0, 0.0, 0.0, 0.0, 0.0, 0.0, 0.0, 0.0, 0.0, 0.0, 0.0, 0.0, 0.0, 0.0, 0.0, 0.0, 0.0, 0.0, 0.0, 0.0, 0.0, 0.0, 0.0, 0.0, 0.0, 0.0, 0.0, 0.0, 0.0, 0.0, 0.0, 0.0, 0.0, 0.0, 0.0, 0.0, 0.0, 0.0, 0.0, 0.0, 0.0, 0.0, 0.0, 0.0, 0.0, 0.0, 0.0, 0.0, 0.0, 0.0, 0.0, 0.0, 0.0, 0.0, 0.0, 0.0, 0.0, 0.0, 0.0, 0.0, 0.0, 0.0, 0.0, 0.0, 0.0, 0.0, 0.0, 0.0, 0.0, 0.0, 0.0, 0.0, 0.0, 0.0, 0.0, 0.0, 0.0, 0.0, 0.0, 0.0, 0.0, 0.0, 0.0, 0.0, 0.0, 0.0, 0.0, 0.0, 0.0, 0.0, 0.0, 0.0, 0.0, 0.0, 0.0, 0.0, 0.0, 0.0, 0.0, 0.0, 0.0, 0.0, 0.0, 0.0, 0.0, 0.0, 0.0, 0.0, 0.0, 0.0, 0.0, 0.0, 0.0, 0.0, 0.0, 0.0, 0.0, 0.0, 0.0, 0.0, 0.0, 0.0, 0.0, 0.0, 0.0, 0.0, 0.0, 0.0, 0.0, 0.0, 0.0, 0.0, 0.0, 0.0, 0.0, 0.0, 0.0, 0.0, 0.0, 0.0, 0.0, 0.0, 0.0, 0.0, 0.0, 0.0, 0.0, 0.0, 0.0, 0.0, 0.0, 0.0, 0.0, 0.0, 0.0, 0.0, 0.0, 0.0, 0.0, 0.0, 0.0, 0.0, 0.0, 0.0, 0.0, 0.0, 0.0, 0.0, 0.0, 0.0, 0.0, 0.0, 0.0, 0.0, 0.0, 0.0, 0.0, 0.0, 0.0, 0.0, 0.0, 0.0, 0.0, 0.0, 0.0, 0.0, 0.0, 0.0, 0.0, 0.0, 0.0, 0.0, 0.0, 0.0, 0.0, 0.0, 0.0, 0.0, 0.0, 0.0, 0.0, 0.0, 0.0, 0.0, 0.0, 0.0, 0.0, 0.0, 0.0, 0.0, 0.0, 0.0, 0.0, 0.0, 0.0, 0.0, 0.0, 0.0, 0.0, 0.0, 0.0, 0.0, 0.0, 0.0, 0.0, 0.0, 0.0, 0.0, 0.0, 0.0, 0.0, 0.0, 0.0, 0.0, 0.0, 0.0, 0.0, 0.0, 0.0, 0.0, 0.0, 0.0, 0.0, 0.0, 0.0, 0.0, 0.0, 0.0, 0.0, 0.0, 0.0, 0.0, 0.0, 0.0, 0.0, 0.0, 0.0, 0.0, 0.0, 0.0, 0.0, 0.0, 0.0, 0.0, 0.0, 0.0, 0.0, 0.0, 0.0, 0.0, 0.0, 0.0, 0.0, 0.0, 0.0, 0.0, 0.0, 0.0, 0.0, 0.0, 0.0, 0.0, 0.0, 0.0, 0.0, 0.0, 0.0, 0.0, 0.0, 0.0, 0.0, 0.0, 0.0, 0.0, 0.0, 0.0, 0.0, 0.0, 0.0, 0.0, 0.0, 0.0, 0.0, 0.0, 0.0, 0.0, 0.0, 0.0, 0.0, 0.0, 0.0, 0.0, 0.0, 0.0, 0.0, 0.0, 0.0, 0.0, 0.0, 0.0, 0.0, 0.0, 0.0, 0.0, 0.0, 0.0, 0.0, 0.0, 0.0, 0.0, 0.0, 0.0, 0.0, 0.0, 0.0, 0.0, 0.0, 0.0, 0.0, 0.0, 0.0, 0.0, 0.0, 0.0, 0.0, 0.0, 0.0, 0.0, 0.0, 0.0, 0.0, 0.0, 0.0, 0.0, 0.0, 0.0, 0.0, 0.0, 0.0, 0.0, 0.0, 0.0, 0.0, 0.0, 0.0, 0.0, 0.0, 0.0, 0.0, 0.0, 0.0, 0.0, 0.0, 0.0, 0.0, 0.0, 0.0, 0.0, 0.0, 0.0, 0.0, 0.0, 0.0, 0.0, 0.0, 0.0, 0.0, 0.0, 0.0, 0.0, 0.0, 0.0, 0.0, 0.0, 0.0, 0.0, 0.0, 0.0, 0.0, 0.0, 0.0, 0.0, 0.0, 0.0, 0.0, 0.0, 0.0, 0.0, 0.0, 0.0, 0.0, 0.0, 0.0, 0.0, 0.0, 0.0, 0.0, 0.0, 0.0, 0.0, 0.0, 0.0, 0.0, 0.0, 0.0, 0.0, 0.0, 0.0, 0.0, 0.0, 0.0, 0.0, 0.0, 0.0, 0.0, 0.0, 0.0, 0.0, 0.0, 0.0, 0.0, 0.0, 0.0, 0.0, 0.0, 0.0, 0.0, 0.0, 0.0, 0.0, 0.0, 0.0, 0.0, 0.0, 0.0, 0.0, 0.0, 0.0, 0.0, 0.0, 0.0, 0.0, 0.0, 0.0, 0.0, 0.0, 0.0, 0.0, 0.0, 0.0, 0.0, 0.0, 0.0, 0.0, 0.0, 0.0, 0.0, 0.0, 0.0, 0.0, 0.0, 0.0, 0.0, 0.0, 0.0, 0.0, 0.0, 0.0, 0.0, 0.0, 0.0, 0.0, 0.0, 0.0, 0.0, 0.0, 0.0, 0.0, 0.0, 0.0, 0.0, 0.0, 0.0, 0.0, 0.0, 0.0, 0.0, 0.0, 0.0, 0.0, 0.0, 0.0, 0.0, 0.0, 0.0, 0.0, 0.0, 0.0, 0.0, 0.0, 0.0, 0.0, 0.0, 0.0, 0.0, 0.0, 0.0, 0.0, 0.0, 0.0, 0.0, 0.0, 0.0, 0.0, 0.0, 0.0, 0.0, 0.0, 0.0, 0.0, 0.0, 0.0, 0.0, 0.0, 0.0, 0.0, 0.0, 0.0, 0.0, 0.0, 0.0, 0.0, 0.0, 0.0, 0.0, 0.0, 0.0, 0.0, 0.0, 0.0, 0.0, 0.0, 0.0, 0.0, 0.0, 0.0, 0.0, 0.0, 0.0, 0.0, 0.0, 0.0, 0.0, 0.0, 0.0, 0.0, 0.0, 0.0, 0.0, 0.0, 0.0, 0.0, 0.0, 0.0, 0.0, 0.0, 0.0, 0.0, 0.0, 0.0, 0.0, 0.0, 0.0, 0.0, 0.0, 0.0, 0.0, 0.0, 0.0, 0.0, 0.0, 0.0, 0.0, 0.0, 0.0, 0.0, 0.0, 0.0, 0.0, 0.0, 0.0, 0.0, 0.0, 0.0, 0.0, 0.0, 0.0, 0.0, 0.0, 0.0, 0.0, 0.0, 0.0, 0.0, 0.0, 0.0, 0.0, 0.0, 0.0, 0.0, 0.0, 0.0, 0.0, 0.0, 0.0, 0.0, 0.0, 0.0, 0.0, 0.0, 0.0, 0.0, 0.0, 0.0, 0.0, 0.0, 0.0, 0.0, 0.0, 0.0, 0.0, 0.0, 0.0, 0.0, 0.0, 0.0, 0.0, 0.0, 0.0, 0.0, 0.0, 0.0, 0.0, 0.0, 0.0, 0.0, 0.0, 0.0, 0.0, 0.0, 0.0, 0.0, 0.0, 0.0, 0.0, 0.0, 0.0, 0.0, 0.0, 0.0, 0.0, 0.0, 0.0, 0.0, 0.0, 0.0, 0.0, 0.0, 0.0, 0.0, 0.0, 0.0, 0.0, 0.0, 0.0, 0.0, 0.0, 0.0, 0.0, 0.0, 0.0, 0.0, 0.0, 0.0, 0.0, 0.0, 0.0, 0.0, 0.0, 0.0, 0.0, 0.0, 0.0, 0.0, 0.0, 0.0, 0.0, 0.0, 0.0, 0.0, 0.0, 0.0, 0.0, 0.0, 0.0, 0.0, 0.0, 0.0, 0.0, 0.0, 0.0, 0.0, 0.0, 0.0, 0.0, 0.0, 0.0, 0.0, 0.0, 0.0, 0.0, 0.0, 0.0, 0.0, 0.0, 0.0, 0.0, 0.0, 0.0, 0.0, 0.0, 0.0, 0.0, 0.0, 0.0, 0.0, 0.0, 0.0, 0.0, 0.0, 0.0, 0.0, 0.0, 0.0, 0.0, 0.0, 0.0, 0.0, 0.0, 0.0, 0.0, 0.0, 0.0, 0.0, 0.0, 0.0, 0.0, 0.0, 0.0, 0.0, 0.0, 0.0, 0.0, 0.0, 0.0, 0.0, 0.0, 0.0, 0.0, 0.0, 0.0, 0.0, 0.0, 0.0, 0.0, 0.0, 0.0, 0.0, 0.0, 0.0, 0.0, 0.0, 0.0, 0.0, 0.0, 0.0, 0.0, 0.0, 0.0, 0.0, 0.0, 0.0, 0.0, 0.0, 0.0, 0.0, 0.0, 0.0, 0.0, 0.0, 0.0, 0.0, 0.0, 0.0, 0.0, 0.0, 0.0, 0.0, 0.0, 0.0, 0.0, 0.0, 0.0, 0.0, 0.0, 0.0, 0.0, 0.0, 0.0, 0.0, 0.0, 0.0, 0.0, 0.0, 0.0, 0.0, 0.0, 0.0, 0.0, 0.0, 0.0, 0.0, 0.0, 0.0, 0.0, 0.0, 0.0, 0.0, 0.0, 0.0, 0.0, 0.0, 0.0, 0.0, 0.0, 0.0, 0.0, 0.0, 0.0, 0.0, 0.0, 0.0, 0.0, 0.0, 0.0, 0.0, 0.0, 0.0, 0.0, 0.0, 0.0, 0.0, 0.0, 0.0, 0.0, 0.0, 0.0, 0.0, 0.0, 0.0, 0.0, 0.0, 0.0, 0.0, 0.0, 0.0, 0.0, 0.0, 0.0, 0.0, 0.0, 0.0, 0.0, 0.0, 0.0, 0.0, 0.0, 0.0, 0.0, 0.0, 0.0, 0.0, 0.0, 0.0, 0.0, 0.0, 0.0, 0.0, 0.0, 0.0, 0.0, 0.0, 0.0, 0.0, 0.0, 0.0, 0.0, 0.0, 0.0, 0.0, 0.0, 0.0, 0.0, 0.0, 0.0, 0.0, 0.0, 0.0, 0.0, 0.0, 0.0, 0.0, 0.0, 0.0, 0.0, 0.0, 0.0, 0.0, 0.0, 0.0, 0.0, 0.0, 0.0, 0.0, 0.0, 0.0, 0.0, 0.0, 0.0, 0.0, 0.0, 0.0, 0.0, 0.0, 0.0, 0.0, 0.0, 0.0, 0.0, 0.0, 0.0, 0.0, 0.0, 0.0, 0.0, 0.0, 0.0, 0.0, 0.0, 0.0, 0.0, 0.0, 0.0, 0.0, 0.0, 0.0, 0.0, 0.0, 0.0, 0.0, 0.0, 0.0, 0.0, 0.0, 0.0, 0.0, 0.0, 0.0, 0.0, 0.0, 0.0, 0.0, 0.0, 0.0, 0.0, 0.0, 0.0, 0.0, 0.0, 0.0, 0.0, 0.0, 0.0, 0.0, 0.0, 0.0, 0.0, 0.0, 0.0, 0.0, 0.0, 0.0, 0.0, 0.0, 0.0, 0.0, 0.0, 0.0, 0.0, 0.0, 0.0, 0.0, 0.0, 0.0, 0.0, 0.0, 0.0, 0.0, 0.0, 0.0, 0.0, 0.0, 0.0, 0.0, 0.0, 0.0, 0.0, 0.0, 0.0, 0.0, 0.0, 0.0, 0.0, 0.0, 0.0, 0.0, 0.0, 0.0, 0.0, 0.0, 0.0, 0.0, 0.0, 0.0, 0.0, 0.0, 0.0, 0.0, 0.0, 0.0, 0.0, 0.0, 0.0, 0.0, 0.0, 0.0, 0.0, 0.0, 0.0, 0.0, 0.0, 0.0, 0.0, 0.0, 0.0, 0.0, 0.0, 0.0, 0.0, 0.0, 0.0, 0.0, 0.0, 0.0, 0.0, 0.0, 0.0, 0.0, 0.0, 0.0, 0.0, 0.0, 0.0, 0.0, 0.0, 0.0, 0.0, 0.0, 0.0, 0.0, 0.0, 0.0, 0.0, 0.0, 0.0, 0.0, 0.0, 0.0, 0.0, 0.0, 0.0, 0.0, 0.0, 0.0, 0.0, 0.0, 0.0, 0.0, 0.0, 0.0, 0.0, 0.0, 0.0, 0.0, 0.0, 0.0, 0.0, 0.0, 0.0, 0.0, 0.0, 0.0, 0.0, 0.0, 0.0, 0.0, 0.0, 0.0, 0.0, 0.0, 0.0, 0.0, 0.0, 0.0, 0.0, 0.0, 0.0, 0.0, 0.0, 0.0, 0.0, 0.0, 0.0, 0.0, 0.0, 0.0, 0.0, 0.0, 0.0, 0.0, 0.0, 0.0, 0.0, 0.0, 0.0, 0.0, 0.0, 0.0, 0.0, 0.0, 0.0, 0.0, 0.0, 0.0, 0.0, 0.0, 0.0, 0.0, 0.0, 0.0, 0.0, 0.0, 0.0, 0.0, 0.0, 0.0, 0.0, 0.0, 0.0, 0.0, 0.0, 0.0, 0.0, 0.0, 0.0, 0.0, 0.0, 0.0, 0.0, 0.0, 0.0, 0.0, 0.0, 0.0, 0.0, 0.0, 0.0, 0.0, 0.0, 0.0, 0.0, 0.0, 0.0, 0.0, 0.0, 0.0, 0.0, 0.0, 0.0, 0.0, 0.0, 0.0, 0.0, 0.0, 0.0, 0.0, 0.0, 0.0, 0.0, 0.0, 0.0, 0.0, 0.0, 0.0, 0.0, 0.0, 0.0, 0.0, 0.0, 0.0, 0.0, 0.0, 0.0, 0.0, 0.0, 0.0, 0.0, 0.0, 0.0, 0.0, 0.0, 0.0, 0.0, 0.0, 0.0, 0.0, 0.0, 0.0, 0.0, 0.0, 0.0, 0.0, 0.0, 0.0, 0.0, 0.0, 0.0, 0.0, 0.0, 0.0, 0.0, 0.0, 0.0, 0.0, 0.0, 0.0, 0.0, 0.0, 0.0, 0.0, 0.0, 0.0, 0.0, 0.0, 0.0, 0.0, 0.0, 0.0, 0.0, 0.0, 0.0, 0.0, 0.0, 0.0, 0.0, 0.0, 0.0, 0.0, 0.0, 0.0, 0.0, 0.0, 0.0, 0.0, 0.0, 0.0, 0.0, 0.0, 0.0, 0.0, 0.0, 0.0, 0.0, 0.0, 0.0, 0.0, 0.0, 0.0, 0.0, 0.0, 0.0, 0.0, 0.0, 0.0, 0.0, 0.0, 0.0, 0.0, 0.0, 0.0, 0.0, 0.0, 0.0, 0.0, 0.0, 0.0, 0.0, 0.0, 0.0, 0.0, 0.0, 0.0, 0.0, 0.0, 0.0, 0.0, 0.0, 0.0, 0.0, 0.0, 0.0, 0.0, 0.0, 0.0, 0.0, 0.0, 0.0, 0.0, 0.0, 0.0, 0.0, 0.0, 0.0, 0.0, 0.0, 0.0, 0.0, 0.0, 0.0, 0.0, 0.0, 0.0, 0.0, 0.0, 0.0, 0.0, 0.0, 0.0, 0.0, 0.0, 0.0, 0.0, 0.0, 0.0, 0.0, 0.0, 0.0, 0.0, 0.0, 0.0, 0.0, 0.0, 0.0, 0.0, 0.0, 0.0, 0.0, 0.0, 0.0, 0.0, 0.0, 0.0, 0.0, 0.0, 0.0, 0.0, 0.0, 0.0, 0.0, 0.0, 0.0, 0.0, 0.0, 0.0, 0.0, 0.0, 0.0, 0.0, 0.0, 0.0, 0.0, 0.0, 0.0, 0.0, 0.0, 0.0, 0.0, 0.0, 0.0, 0.0, 0.0, 0.0, 0.0, 0.0, 0.0, 0.0, 0.0, 0.0, 0.0, 0.0, 0.0, 0.0, 0.0, 0.0, 0.0, 0.0, 0.0, 0.0, 0.0, 0.0, 0.0, 0.0, 0.0, 0.0, 0.0, 0.0, 0.0, 0.0, 0.0, 0.0, 0.0, 0.0, 0.0, 0.0, 0.0, 0.0, 0.0, 0.0, 0.0, 0.0, 0.0, 0.0, 0.0, 0.0, 0.0, 0.0, 0.0, 0.0, 0.0, 0.0, 0.0, 0.0, 0.0, 0.0, 0.0, 0.0, 0.0, 0.0, 0.0, 0.0, 0.0, 0.0, 0.0, 0.0, 0.0, 0.0, 0.0, 0.0, 0.0, 0.0, 0.0, 0.0, 0.0, 0.0, 0.0, 0.0, 0.0, 0.0, 0.0, 0.0, 0.0, 0.0, 0.0, 0.0, 0.0, 0.0, 0.0, 0.0, 0.0, 0.0, 0.0, 0.0, 0.0, 0.0, 0.0, 0.0, 0.0, 0.0, 0.0, 0.0, 0.0, 0.0, 0.0, 0.0, 0.0, 0.0, 0.0, 0.0, 0.0, 0.0, 0.0, 0.0, 0.0, 0.0, 0.0, 0.0, 0.0, 0.0, 0.0, 0.0, 0.0, 0.0, 0.0, 0.0, 0.0, 0.0, 0.0, 0.0, 0.0, 0.0, 0.0, 0.0, 0.0, 0.0, 0.0, 0.0, 0.0, 0.0, 0.0, 0.0, 0.0, 0.0, 0.0, 0.0, 0.0, 0.0, 0.0, 0.0, 0.0, 0.0, 0.0, 0.0, 0.0, 0.0, 0.0, 0.0, 0.0, 0.0, 0.0, 0.0, 0.0, 0.0, 0.0, 0.0, 0.0, 0.0, 0.0, 0.0, 0.0, 0.0, 0.0, 0.0, 0.0, 0.0, 0.0, 0.0, 0.0, 0.0, 0.0, 0.0, 0.0, 0.0, 0.0, 0.0, 0.0, 0.0, 0.0, 0.0, 0.0, 0.0, 0.0, 0.0, 0.0, 0.0, 0.0, 0.0, 0.0, 0.0, 0.0, 0.0, 0.0, 0.0, 0.0, 0.0, 0.0, 0.0, 0.0, 0.0, 0.0, 0.0, 0.0, 0.0, 0.0, 0.0, 0.0, 0.0, 0.0, 0.0, 0.0, 0.0, 0.0, 0.0, 0.0, 0.0, 0.0, 0.0, 0.0, 0.0, 0.0, 0.0, 0.0, 0.0, 0.0, 0.0, 0.0, 0.0, 0.0, 0.0, 0.0, 0.0, 0.0, 0.0, 0.0, 0.0, 0.0, 0.0, 0.0, 0.0, 0.0, 0.0, 0.0, 0.0, 0.0, 0.0, 0.0, 0.0, 0.0, 0.0, 0.0, 0.0, 0.0, 0.0, 0.0, 0.0, 0.0, 0.0, 0.0, 0.0, 0.0, 0.0, 0.0, 0.0, 0.0, 0.0, 0.0, 0.0, 0.0, 0.0, 0.0, 0.0, 0.0, 0.0, 0.0, 0.0, 0.0, 0.0, 0.0, 0.0, 0.0, 0.0, 0.0, 0.0, 0.0, 0.0, 0.0, 0.0, 0.0, 0.0, 0.0, 0.0, 0.0, 0.0, 0.0, 0.0, 0.0, 0.0, 0.0, 0.0, 0.0, 0.0, 0.0, 0.0, 0.0, 0.0, 0.0, 0.0, 0.0, 0.0, 0.0, 0.0, 0.0, 0.0, 0.0, 0.0, 0.0, 0.0, 0.0, 0.0, 0.0, 0.0, 0.0, 0.0, 0.0, 0.0, 0.0, 0.0, 0.0, 0.0, 0.0, 0.0, 0.0, 0.0, 0.0, 0.0, 0.0, 0.0, 0.0, 0.0, 0.0, 0.0, 0.0, 0.0, 0.0, 0.0, 0.0, 0.0, 0.0, 0.0, 0.0, 0.0, 0.0, 0.0, 0.0, 0.0, 0.0, 0.0, 0.0, 0.0, 0.0, 0.0, 0.0, 0.0, 0.0, 0.0, 0.0, 0.0, 0.0, 0.0, 0.0, 0.0, 0.0, 0.0, 0.0, 0.0, 0.0, 0.0, 0.0, 0.0, 0.0, 0.0, 0.0, 0.0, 0.0, 0.0, 0.0, 0.0, 0.0, 0.0, 0.0, 0.0, 0.0, 0.0, 0.0, 0.0, 0.0, 0.0, 0.0, 0.0, 0.0, 0.0, 0.0, 0.0, 0.0, 0.0, 0.0, 0.0, 0.0, 0.0, 0.0, 0.0, 0.0, 0.0, 0.0, 0.0, 0.0, 0.0, 0.0, 0.0, 0.0, 0.0, 0.0, 0.0, 0.0, 0.0, 0.0, 0.0, 0.0, 0.0, 0.0, 0.0, 0.0, 0.0, 0.0, 0.0, 0.0, 0.0, 0.0, 0.0, 0.0, 0.0, 0.0, 0.0, 0.0, 0.0, 0.0, 0.0, 0.0, 0.0, 0.0, 0.0, 0.0, 0.0, 0.0, 0.0, 0.0, 0.0, 0.0, 0.0, 0.0, 0.0, 0.0, 0.0, 0.0, 0.0, 0.0, 0.0, 0.0, 0.0, 0.0, 0.0, 0.0, 0.0, 0.0, 0.0, 0.0, 0.0, 0.0, 0.0, 0.0, 0.0, 0.0, 0.0, 0.0, 0.0, 0.0, 0.0, 0.0, 0.0, 0.0, 0.0, 0.0, 0.0, 0.0, 0.0, 0.0, 0.0, 0.0, 0.0, 0.0, 0.0, 0.0, 0.0, 0.0, 0.0, 0.0, 0.0, 0.0, 0.0, 0.0, 0.0, 0.0, 0.0, 0.0, 0.0, 0.0, 0.0, 0.0, 0.0, 0.0, 0.0, 0.0, 0.0, 0.0, 0.0, 0.0, 0.0, 0.0, 0.0, 0.0, 0.0, 0.0, 0.0, 0.0, 0.0, 0.0, 0.0, 0.0, 0.0, 0.0, 0.0, 0.0, 0.0, 0.0, 0.0, 0.0, 0.0, 0.0, 0.0, 0.0, 0.0, 0.0, 0.0, 0.0, 0.0, 0.0, 0.0, 0.0, 0.0, 0.0, 0.0, 0.0, 0.0, 0.0, 0.0, 0.0, 0.0, 0.0, 0.0, 0.0, 0.0, 0.0, 0.0, 0.0, 0.0, 0.0, 0.0, 0.0, 0.0, 0.0, 0.0, 0.0, 0.0, 0.0, 0.0, 0.0, 0.0, 0.0, 0.0, 0.0, 0.0, 0.0, 0.0, 0.0, 0.0, 0.0, 0.0, 0.0, 0.0, 0.0, 0.0, 0.0, 0.0, 0.0, 0.0, 0.0, 0.0, 0.0, 0.0, 0.0, 0.0, 0.0, 0.0, 0.0, 0.0, 0.0, 0.0, 0.0, 0.0, 0.0, 0.0, 0.0, 0.0, 0.0, 0.0, 0.0, 0.0, 0.0, 0.0, 0.0, 0.0, 0.0, 0.0, 0.0, 0.0, 0.0, 0.0, 0.0, 0.0, 0.0, 0.0, 0.0, 0.0, 0.0, 0.0, 0.0, 0.0, 0.0, 0.0, 0.0, 0.0, 0.0, 0.0, 0.0, 0.0, 0.0, 0.0, 0.0, 0.0, 0.0, 0.0, 0.0, 0.0, 0.0, 0.0, 0.0, 0.0, 0.0, 0.0, 0.0, 0.0, 0.0, 0.0, 0.0, 0.0, 0.0, 0.0, 0.0, 0.0, 0.0, 0.0, 0.0, 0.0, 0.0, 0.0, 0.0, 0.0, 0.0, 0.0, 0.0, 0.0, 0.0, 0.0, 0.0, 0.0, 0.0, 0.0, 0.0, 0.0, 0.0, 0.0, 0.0, 0.0, 0.0, 0.0, 0.0, 0.0, 0.0, 0.0, 0.0, 0.0, 0.0, 0.0, 0.0, 0.0, 0.0, 0.0, 0.0, 0.0, 0.0, 0.0, 0.0, 0.0, 0.0, 0.0, 0.0, 0.0, 0.0, 0.0, 0.0, 0.0, 0.0, 0.0, 0.0, 0.0, 0.0, 0.0, 0.0, 0.0, 0.0, 0.0, 0.0, 0.0, 0.0, 0.0, 0.0, 0.0, 0.0, 0.0, 0.0, 0.0, 0.0, 0.0, 0.0, 0.0, 0.0, 0.0, 0.0, 0.0, 0.0, 0.0, 0.0, 0.0, 0.0, 0.0, 0.0, 0.0, 0.0, 0.0, 0.0, 0.0, 0.0, 0.0, 0.0, 0.0, 0.0, 0.0, 0.0, 0.0, 0.0, 0.0, 0.0, 0.0, 0.0, 0.0, 0.0, 0.0, 0.0, 0.0, 0.0, 0.0, 0.0, 0.0, 0.0, 0.0, 0.0, 0.0, 0.0, 0.0, 0.0, 0.0, 0.0, 0.0, 0.0, 0.0, 0.0, 0.0, 0.0, 0.0, 0.0, 0.0, 0.0, 0.0, 0.0, 0.0, 0.0, 0.0, 0.0, 0.0, 0.0, 0.0, 0.0, 0.0, 0.0, 0.0, 0.0, 0.0, 0.0, 0.0, 0.0, 0.0, 0.0, 0.0, 0.0, 0.0, 0.0, 0.0, 0.0, 0.0, 0.0, 0.0, 0.0, 0.0, 0.0, 0.0, 0.0, 0.0, 0.0, 0.0, 0.0, 0.0, 0.0, 0.0, 0.0, 0.0, 0.0, 0.0, 0.0, 0.0, 0.0, 0.0, 0.0, 0.0, 0.0, 0.0, 0.0, 0.0, 0.0, 0.0, 0.0, 0.0, 0.0, 0.0, 0.0, 0.0, 0.0, 0.0, 0.0, 0.0, 0.0, 0.0, 0.0, 0.0, 0.0, 0.0, 0.0, 0.0, 0.0, 0.0, 0.0, 0.0, 0.0, 0.0, 0.0, 0.0, 0.0, 0.0, 0.0, 0.0, 0.0, 0.0, 0.0, 0.0, 0.0, 0.0, 0.0, 0.0, 0.0, 0.0, 0.0, 0.0, 0.0, 0.0, 0.0, 0.0, 0.0, 0.0, 0.0, 0.0, 0.0, 0.0, 0.0, 0.0, 0.0, 0.0, 0.0, 0.0, 0.0, 0.0, 0.0, 0.0, 0.0, 0.0, 0.0, 0.0, 0.0, 0.0, 0.0, 0.0, 0.0, 0.0, 0.0, 0.0, 0.0, 0.0, 0.0, 0.0, 0.0, 0.0, 0.0, 0.0, 0.0, 0.0, 0.0, 0.0, 0.0, 0.0, 0.0, 0.0, 0.0, 0.0, 0.0, 0.0, 0.0, 0.0, 0.0, 0.0, 0.0, 0.0, 0.0, 0.0, 0.0, 0.0, 0.0, 0.0, 0.0, 0.0, 0.0, 0.0, 0.0, 0.0, 0.0, 0.0, 0.0, 0.0, 0.0, 0.0, 0.0, 0.0, 0.0, 0.0, 0.0, 0.0, 0.0, 0.0, 0.0, 0.0, 0.0, 0.0, 0.0, 0.0, 0.0, 0.0, 0.0, 0.0, 0.0, 0.0, 0.0, 0.0, 0.0, 0.0, 0.0, 0.0, 0.0, 0.0, 0.0, 0.0, 0.0, 0.0, 0.0, 0.0, 0.0, 0.0, 0.0, 0.0, 0.0, 0.0, 0.0, 0.0, 0.0, 0.0, 0.0, 0.0, 0.0, 0.0, 0.0, 0.0, 0.0, 0.0, 0.0, 0.0, 0.0, 0.0, 0.0, 0.0, 0.0, 0.0, 0.0, 0.0, 0.0, 0.0, 0.0, 0.0, 0.0, 0.0, 0.0, 0.0, 0.0, 0.0, 0.0, 0.0, 0.0, 0.0, 0.0, 0.0, 0.0, 0.0, 0.0, 0.0, 0.0, 0.0, 0.0, 0.0, 0.0, 0.0, 0.0, 0.0, 0.0, 0.0, 0.0, 0.0, 0.0, 0.0, 0.0, 0.0, 0.0, 0.0, 0.0, 0.0, 0.0, 0.0, 0.0, 0.0, 0.0, 0.0, 0.0, 0.0, 0.0, 0.0, 0.0, 0.0, 0.0, 0.0, 0.0, 0.0, 0.0, 0.0, 0.0, 0.0, 0.0, 0.0, 0.0, 0.0, 0.0, 0.0, 0.0, 0.0, 0.0, 0.0, 0.0, 0.0, 0.0, 0.0, 0.0, 0.0, 0.0, 0.0, 0.0, 0.0, 0.0, 0.0, 0.0, 0.0, 0.0, 0.0, 0.0, 0.0, 0.0, 0.0, 0.0, 0.0, 0.0, 0.0, 0.0, 0.0, 0.0, 0.0, 0.0, 0.0, 0.0, 0.0, 0.0, 0.0, 0.0, 0.0, 0.0, 0.0, 0.0, 0.0, 0.0, 0.0, 0.0, 0.0, 0.0, 0.0, 0.0, 0.0, 0.0, 0.0, 0.0, 0.0, 0.0, 0.0, 0.0, 0.0, 0.0, 0.0, 0.0, 0.0, 0.0, 0.0, 0.0, 0.0, 0.0, 0.0, 0.0, 0.0, 0.0, 0.0, 0.0, 0.0, 0.0, 0.0, 0.0, 0.0, 0.0, 0.0, 0.0, 0.0, 0.0, 0.0, 0.0, 0.0, 0.0, 0.0, 0.0, 0.0, 0.0, 0.0, 0.0, 0.0, 0.0, 0.0, 0.0, 0.0, 0.0, 0.0, 0.0, 0.0, 0.0, 0.0, 0.0, 0.0, 0.0, 0.0, 0.0, 0.0, 0.0, 0.0, 0.0, 0.0, 0.0, 0.0, 0.0, 0.0, 0.0, 0.0, 0.0, 0.0, 0.0, 0.0, 0.0, 0.0, 0.0, 0.0, 0.0, 0.0, 0.0, 0.0, 0.0, 0.0, 0.0, 0.0, 0.0, 0.0, 0.0, 0.0, 0.0, 0.0, 0.0, 0.0, 0.0, 0.0, 0.0, 0.0, 0.0, 0.0, 0.0, 0.0, 0.0, 0.0, 0.0, 0.0, 0.0, 0.0, 0.0, 0.0, 0.0, 0.0, 0.0, 0.0, 0.0, 0.0, 0.0, 0.0, 0.0, 0.0, 0.0, 0.0, 0.0, 0.0, 0.0, 0.0, 0.0, 0.0, 0.0, 0.0, 0.0, 0.0, 0.0, 0.0, 0.0, 0.0, 0.0, 0.0, 0.0, 0.0, 0.0, 0.0, 0.0, 0.0, 0.0, 0.0, 0.0, 0.0, 0.0, 0.0, 0.0, 0.0, 0.0, 0.0, 0.0, 0.0, 0.0, 0.0, 0.0, 0.0, 0.0, 0.0, 0.0, 0.0, 0.0, 0.0, 0.0, 0.0, 0.0, 0.0, 0.0, 0.0, 0.0, 0.0, 0.0, 0.0, 0.0, 0.0, 0.0, 0.0, 0.0, 0.0, 0.0, 0.0, 0.0, 0.0, 0.0, 0.0, 0.0, 0.0, 0.0, 0.0, 0.0, 0.0, 0.0, 0.0, 0.0, 0.0, 0.0, 0.0, 0.0, 0.0, 0.0, 0.0, 0.0, 0.0, 0.0, 0.0, 0.0, 0.0, 0.0, 0.0, 0.0, 0.0, 0.0, 0.0, 0.0, 0.0, 0.0, 0.0, 0.0, 0.0, 0.0, 0.0, 0.0, 0.0, 0.0, 0.0, 0.0, 0.0, 0.0, 0.0, 0.0, 0.0, 0.0, 0.0, 0.0, 0.0, 0.0, 0.0, 0.0, 0.0, 0.0, 0.0, 0.0, 0.0, 0.0, 0.0, 0.0, 0.0, 0.0, 0.0, 0.0, 0.0, 0.0, 0.0, 0.0, 0.0, 0.0, 0.0, 0.0, 0.0, 0.0, 0.0, 0.0, 0.0, 0.0, 0.0, 0.0, 0.0, 0.0, 0.0, 0.0, 0.0, 0.0, 0.0, 0.0, 0.0, 0.0, 0.0, 0.0, 0.0, 0.0, 0.0, 0.0, 0.0, 0.0, 0.0, 0.0, 0.0, 0.0, 0.0, 0.0, 0.0, 0.0, 0.0, 0.0, 0.0, 0.0, 0.0, 0.0, 0.0, 0.0, 0.0, 0.0, 0.0, 0.0, 0.0, 0.0, 0.0, 0.0, 0.0, 0.0, 0.0, 0.0, 0.0, 0.0, 0.0, 0.0, 0.0, 0.0, 0.0, 0.0, 0.0, 0.0, 0.0, 0.0, 0.0, 0.0, 0.0, 0.0, 0.0, 0.0, 0.0, 0.0, 0.0, 0.0, 0.0, 0.0, 0.0, 0.0, 0.0, 0.0, 0.0, 0.0, 0.0, 0.0, 0.0, 0.0, 0.0, 0.0, 0.0, 0.0, 0.0, 0.0, 0.0, 0.0, 0.0, 0.0, 0.0, 0.0, 0.0, 0.0, 0.0, 0.0, 0.0, 0.0, 0.0, 0.0, 0.0, 0.0, 0.0, 0.0, 0.0, 0.0, 0.0, 0.0, 0.0, 0.0, 0.0, 0.0, 0.0, 0.0, 0.0, 0.0, 0.0, 0.0, 0.0, 0.0, 0.0, 0.0, 0.0, 0.0, 0.0, 0.0, 0.0, 0.0, 0.0, 0.0, 0.0, 0.0, 0.0, 0.0, 0.0, 0.0, 0.0, 0.0, 0.0, 0.0, 0.0, 0.0, 0.0, 0.0, 0.0, 0.0, 0.0, 0.0, 0.0, 0.0, 0.0, 0.0, 0.0, 0.0, 0.0, 0.0, 0.0, 0.0, 0.0, 0.0, 0.0, 0.0, 0.0, 0.0, 0.0, 0.0, 0.0, 0.0, 0.0, 0.0, 0.0, 0.0, 0.0, 0.0, 0.0, 0.0, 0.0, 0.0, 0.0, 0.0, 0.0, 0.0, 0.0, 0.0, 0.0, 0.0, 0.0, 0.0, 0.0, 0.0, 0.0, 0.0, 0.0, 0.0, 0.0, 0.0, 0.0, 0.0, 0.0, 0.0, 0.0, 0.0, 0.0, 0.0, 0.0, 0.0, 0.0, 0.0, 0.0, 0.0, 0.0, 0.0, 0.0, 0.0, 0.0, 0.0, 0.0, 0.0, 0.0, 0.0, 0.0, 0.0, 0.0, 0.0, 0.0, 0.0, 0.0, 0.0, 0.0, 0.0, 0.0, 0.0, 0.0, 0.0, 0.0, 0.0, 0.0, 0.0, 0.0, 0.0, 0.0, 0.0, 0.0, 0.0, 0.0, 0.0, 0.0, 0.0, 0.0, 0.0, 0.0, 0.0, 0.0, 0.0, 0.0, 0.0, 0.0, 0.0, 0.0, 0.0, 0.0, 0.0, 0.0, 0.0, 0.0, 0.0, 0.0, 0.0, 0.0, 0.0, 0.0, 0.0, 0.0, 0.0, 0.0, 0.0, 0.0, 0.0, 0.0, 0.0, 0.0, 0.0, 0.0, 0.0, 0.0, 0.0, 0.0, 0.0, 0.0, 0.0, 0.0, 0.0, 0.0, 0.0, 0.0, 0.0, 0.0, 0.0, 0.0, 0.0, 0.0, 0.0, 0.0, 0.0, 0.0, 0.0, 0.0, 0.0, 0.0, 0.0, 0.0, 0.0, 0.0, 0.0, 0.0, 0.0, 0.0, 0.0, 0.0, 0.0, 0.0, 0.0, 0.0, 0.0, 0.0, 0.0, 0.0, 0.0, 0.0, 0.0, 0.0, 0.0, 0.0, 0.0, 0.0, 0.0, 0.0, 0.0, 0.0, 0.0, 0.0, 0.0, 0.0, 0.0, 0.0, 0.0, 0.0, 0.0, 0.0, 0.0, 0.0, 0.0, 0.0, 0.0, 0.0, 0.0, 0.0, 0.0, 0.0, 0.0, 0.0, 0.0, 0.0, 0.0, 0.0, 0.0, 0.0, 0.0, 0.0, 0.0, 0.0, 0.0, 0.0, 0.5221, 0.8562, 0.4895, 0.8562, 0.4895, 0.8963, 0.5221, 0.8963])
me_gripper___finger_r__1.update()

# ---- objects
ob_finger_l = bpy.data.objects.new('Finger L', me_gripper___finger_r__1)

# ---- transforms, parenting, visibility, modifiers, constraints
ob_finger_l.location = (0.0, 0.0, 0.0)

# ---- collection membership
col_collection.objects.link(ob_finger_l)

# ---- scene / render settings (as saved in the file)
scene.frame_start = 1; scene.frame_end = 250; scene.frame_set(49)
scene.render.engine = 'BLENDER_EEVEE_NEXT'
scene.render.bake_bias = 0.0
scene.render.bake_samples = 0
bpy.context.view_layer.update()

# ---- added for rendering (the .blend has no active camera and no usable light): camera, sun
cam_auto = bpy.data.cameras.new('AutoCamera')
cam_auto.lens = 50.0
cam_auto.sensor_width = 36.0
cam_auto.clip_end = 2175.89
ob_auto_camera = bpy.data.objects.new('AutoCamera', cam_auto)
scene.collection.objects.link(ob_auto_camera)
ob_auto_camera.location = (123.963, -151.283, 16.3578)
ob_auto_camera.rotation_euler = (1.09748, -7.21219e-08, 0.694738)
scene.camera = ob_auto_camera
light_auto_sun = bpy.data.lights.new('AutoSun', 'SUN')
light_auto_sun.energy = 3.0
light_auto_sun.angle = 0.0523599
ob_auto_sun = bpy.data.objects.new('AutoSun', light_auto_sun)
scene.collection.objects.link(ob_auto_sun)
ob_auto_sun.rotation_euler = (0.872665, 0.174533, 0.523599)
bpy.context.view_layer.update()
